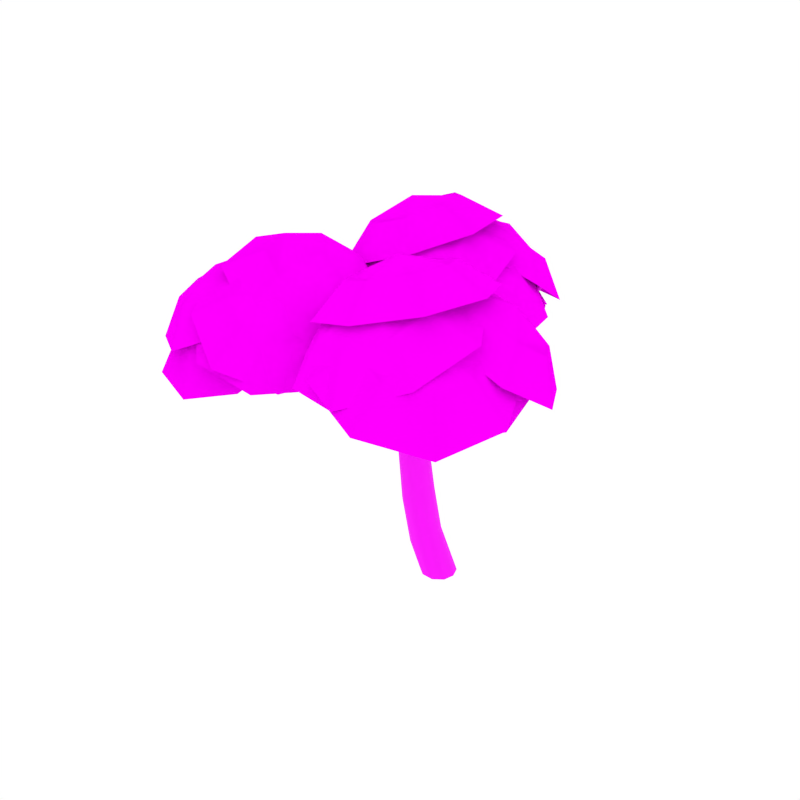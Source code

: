 # Source: Tree_2.blend  (saved by Blender 2.79.0; exported with 4.5.12 LTS)
import bpy
from mathutils import Matrix  # noqa: F401  (used for matrix-valued properties, if any)

bpy.ops.wm.read_factory_settings(use_empty=True)
scene = bpy.context.scene
scene.name = 'Scene'

# ---- collections
col_collection_1 = bpy.data.collections.new('Collection 1'); scene.collection.children.link(col_collection_1)

# ---- images (referenced by path relative to the original .blend; pixels are not part of the script)
import os
ASSET_DIR = os.environ.get("B2B_ASSET_DIR", "")  # directory of the original .blend (textures are referenced by path, not embedded)
HERE = os.path.dirname(os.path.abspath(__file__))  # packed textures are extracted next to this script under _unpacked/

def load_image(name, relpath, width, height, colorspace="sRGB"):
    """Load a texture the original file referenced (path relative to the .blend, or extracted next to this script)."""
    p = next((c for c in (os.path.join(HERE, relpath), os.path.join(ASSET_DIR, relpath)) if relpath and os.path.exists(c)), "")
    if p:
        img = bpy.data.images.load(p, check_existing=True)
        img.name = name
    else:  # same state as the original file: an image datablock whose file is absent (Cycles renders it pink)
        img = bpy.data.images.new(name, width, height)
        img.source = "FILE"
        img.filepath = "//" + (relpath or name)
    img.colorspace_settings.name = colorspace
    return img
img_bark_jpg = load_image('Bark.jpg', 'Bark.jpg', 1024, 1024, 'sRGB')
img_leaf_high_png = load_image('Leaf_High.png', 'Leaf_High.png', 1024, 1024, 'sRGB')

# ---- materials (node trees are filled in below, after node groups)
mat_bark = bpy.data.materials.new('Bark')
mat_bark.alpha_threshold = 0.0
mat_bark.roughness = 0.5
mat_tree_leaves = bpy.data.materials.new('Tree_Leaves')
mat_tree_leaves.alpha_threshold = 0.0
mat_tree_leaves.roughness = 0.5

# ---- node groups
ng_auto_smooth = bpy.data.node_groups.new('Auto Smooth', 'GeometryNodeTree')
_s = ng_auto_smooth.interface.new_socket(name='Geometry', in_out='OUTPUT', socket_type='NodeSocketGeometry')
_s = ng_auto_smooth.interface.new_socket(name='Geometry', in_out='INPUT', socket_type='NodeSocketGeometry')
_s = ng_auto_smooth.interface.new_socket(name='Angle', in_out='INPUT', socket_type='NodeSocketFloat')
_s.subtype = 'ANGLE'
_s.min_value = 0.0
_s.max_value = 3.142
ng_auto_smooth.is_modifier = True
_N = ng_auto_smooth.nodes; _L = ng_auto_smooth.links
n0 = _N.new('NodeGroupOutput'); n0.name = 'Group Output'; n0.location = (480, -100)
n1 = _N.new('NodeGroupInput'); n1.name = 'Group Input'; n1.location = (-420, -300)
n2 = _N.new('NodeGroupInput'); n2.name = 'Group Input.001'; n2.location = (-60, -100)
n3 = _N.new('GeometryNodeSetShadeSmooth'); n3.name = 'Set Shade Smooth'; n3.location = (120, -100)
n3.domain = 'EDGE'
n4 = _N.new('GeometryNodeSetShadeSmooth'); n4.name = 'Set Shade Smooth.001'; n4.location = (300, -100)
n5 = _N.new('GeometryNodeInputMeshEdgeAngle'); n5.name = 'Edge Angle'; n5.location = (-420, -220)
n6 = _N.new('GeometryNodeInputEdgeSmooth'); n6.name = 'Is Edge Smooth'; n6.location = (-60, -160)
n7 = _N.new('GeometryNodeInputShadeSmooth'); n7.name = 'Is Face Smooth'; n7.location = (-240, -340)
n8 = _N.new('FunctionNodeBooleanMath'); n8.name = 'Boolean Math'; n8.location = (-60, -220)
n9 = _N.new('FunctionNodeCompare'); n9.name = 'Compare'; n9.location = (-240, -180)
n9.operation = 'LESS_EQUAL'
_L.new(n5.outputs[0], n9.inputs[0])
_L.new(n4.outputs[0], n0.inputs[0])
_L.new(n1.outputs[1], n9.inputs[1])
_L.new(n9.outputs[0], n8.inputs[0])
_L.new(n7.outputs[0], n8.inputs[1])
_L.new(n2.outputs[0], n3.inputs[0])
_L.new(n6.outputs[0], n3.inputs[1])
_L.new(n3.outputs[0], n4.inputs[0])
_L.new(n8.outputs[0], n3.inputs[2])
n0.is_active_output = True

# ---- material node trees
mat_bark.use_nodes = True; mat_bark.node_tree.nodes.clear()
_N = mat_bark.node_tree.nodes; _L = mat_bark.node_tree.links
n0 = _N.new('ShaderNodeOutputMaterial'); n0.name = 'Material Output'; n0.location = (405, -465)
n1 = _N.new('ShaderNodeBsdfPrincipled'); n1.name = 'Principled BSDF'; n1.location = (115, -465)
n1.width = 150
n1.subsurface_method = 'BURLEY'
n1.inputs[2].default_value = 1.0
n1.inputs[3].default_value = 1.45
n1.inputs[9].default_value = (1.0, 1.0, 1.0)
n2 = _N.new('ShaderNodeTexImage'); n2.name = 'Image Texture.001'; n2.location = (-402, -432)
n2.width = 136
n2.image = img_bark_jpg
_L.new(n1.outputs[0], n0.inputs[0])
_L.new(n2.outputs[0], n1.inputs[0])
n0.is_active_output = True
mat_tree_leaves.use_nodes = True; mat_tree_leaves.node_tree.nodes.clear()
_N = mat_tree_leaves.node_tree.nodes; _L = mat_tree_leaves.node_tree.links
n0 = _N.new('ShaderNodeOutputMaterial'); n0.name = 'Material Output'; n0.location = (324, 300)
n1 = _N.new('ShaderNodeMixShader'); n1.name = 'Mix Shader'; n1.location = (101, 336)
n2 = _N.new('ShaderNodeTexImage'); n2.name = 'Image Texture'; n2.location = (-371, 397)
n2.width = 140
n2.image = img_leaf_high_png
n3 = _N.new('ShaderNodeBsdfTransparent'); n3.name = 'Transparent BSDF'; n3.location = (-90, 145)
n4 = _N.new('ShaderNodeBsdfDiffuse'); n4.name = 'Diffuse BSDF'; n4.location = (-126, 351)
n4.inputs[1].default_value = 1.0
n5 = _N.new('ShaderNodeTexCoord'); n5.name = 'Texture Coordinate'; n5.location = (-629, 262)
_L.new(n2.outputs[0], n4.inputs[0])
_L.new(n1.outputs[0], n0.inputs[0])
_L.new(n2.outputs[1], n1.inputs[0])
_L.new(n3.outputs[0], n1.inputs[1])
_L.new(n4.outputs[0], n1.inputs[2])
_L.new(n5.outputs[2], n2.inputs[0])
n0.is_active_output = True

# ---- world
world_world = bpy.data.worlds.new('World'); scene.world = world_world
world_world.color = (1.0, 1.0, 1.0)
world_world.use_sun_shadow = False
world_world.sun_shadow_jitter_overblur = 0.0
world_world.cycles.sampling_method = 'NONE'
world_world.cycles.sample_map_resolution = 256

# ---- meshes
me_cylinder_017 = bpy.data.meshes.new('Cylinder.017')
me_cylinder_017.from_pydata([(0.2263, -0.04104, -0.00138), (0.2728, 0.1252, 0.001777), (0.0831, -0.1548, 0.002427), (-0.09787, -0.1555, 0.01261), (-0.2345, -0.05331, 0.02171), (-0.288, 0.1054, 0.02682), (-0.2409, 0.2708, 0.02738), (-0.1015, 0.3806, 0.02298), (0.07628, 0.3844, 0.01535), (0.2174, 0.2842, 0.007752), (-0.2567, -0.1021, 2.096), (-0.2241, 0.0302, 2.136), (-0.3647, -0.193, 2.068), (-0.5087, -0.1973, 2.077), (-0.6234, -0.1163, 2.113), (-0.6719, 0.01304, 2.153), (-0.6366, 0.15, 2.183), (-0.5236, 0.2386, 2.192), (-0.3822, 0.2388, 2.186), (-0.2707, 0.1578, 2.169), (-0.5666, -0.1821, 3.273), (-0.5172, -0.128, 3.245), (-0.6294, -0.1944, 3.321), (-0.6806, -0.1588, 3.373), (-0.6994, -0.088, 3.408), (-0.6792, -0.009433, 3.413), (-0.6284, 0.04683, 3.384), (-0.5675, 0.06018, 3.33), (-0.5171, 0.02206, 3.276), (-0.4973, -0.05173, 3.246), (-0.1557, -0.3794, 3.759), (-0.1233, -0.3275, 3.731), (-0.187, -0.4018, 3.816), (-0.2034, -0.3855, 3.881), (-0.1976, -0.336, 3.93), (-0.1731, -0.272, 3.942), (-0.1397, -0.2181, 3.914), (-0.112, -0.1935, 3.854), (-0.09727, -0.2113, 3.786), (-0.1004, -0.2646, 3.741), (0.2968, -0.639, 3.792), (0.3173, -0.5876, 3.769), (0.2903, -0.6717, 3.843), (0.3025, -0.6731, 3.904), (0.3295, -0.6418, 3.95), (0.3595, -0.5895, 3.965), (0.3808, -0.5363, 3.941), (0.3834, -0.5009, 3.889), (0.369, -0.5004, 3.828), (0.3449, -0.5357, 3.782), (0.8595, -0.9637, 3.916), (0.8791, -0.9117, 3.894), (0.8554, -0.9979, 3.966), (0.8707, -1.001, 4.026), (0.9001, -0.9715, 4.072), (0.9311, -0.9198, 4.086), (0.9516, -0.866, 4.063), (0.9517, -0.8291, 4.013), (0.9342, -0.8266, 3.952), (0.9077, -0.8603, 3.906), (1.372, -1.246, 4.129), (1.401, -1.215, 4.114), (1.334, -1.252, 4.155), (1.302, -1.231, 4.182), (1.289, -1.189, 4.2), (1.301, -1.143, 4.201), (1.331, -1.111, 4.185), (1.368, -1.105, 4.156), (1.399, -1.128, 4.128), (1.412, -1.171, 4.113), (1.723, -1.42, 4.4), (1.749, -1.394, 4.388), (1.688, -1.424, 4.418), (1.658, -1.405, 4.435), (1.645, -1.368, 4.446), (1.654, -1.329, 4.445), (1.681, -1.303, 4.433), (1.716, -1.299, 4.412), (1.746, -1.319, 4.394), (1.759, -1.357, 4.386), (0.6051, -0.7628, 4.168), (0.6203, -0.7279, 4.151), (0.6103, -0.7918, 4.198), (0.634, -0.8027, 4.232), (0.6672, -0.7907, 4.256), (0.6975, -0.7608, 4.261), (0.7134, -0.7247, 4.244), (0.7098, -0.6968, 4.211), (0.6854, -0.6869, 4.176), (0.6499, -0.6989, 4.154), (0.421, -0.6315, 4.359), (0.4312, -0.5934, 4.347), (0.4355, -0.6674, 4.375), (0.47, -0.6868, 4.39), (0.5115, -0.6816, 4.399), (0.5437, -0.6538, 4.397), (0.5546, -0.6145, 4.385), (0.5401, -0.5787, 4.366), (0.5043, -0.56, 4.349), (0.4621, -0.5661, 4.344), (0.1956, -0.4543, 4.682), (0.2035, -0.4213, 4.674), (0.209, -0.486, 4.692), (0.2396, -0.5038, 4.699), (0.2756, -0.5003, 4.702), (0.303, -0.477, 4.698), (0.3114, -0.4429, 4.69), (0.2976, -0.4111, 4.678), (0.2658, -0.3938, 4.67), (0.2295, -0.3982, 4.669), (0.9256, -0.9762, 3.972), (0.9452, -0.9441, 3.955), (0.9208, -0.9986, 4.008), (0.9321, -1.001, 4.049), (0.9556, -0.9828, 4.08), (0.9827, -0.9506, 4.088), (1.003, -0.9173, 4.07), (1.01, -0.8963, 4.033), (0.9986, -0.8949, 3.991), (0.9722, -0.9131, 3.962), (-1.475, 2.01, 4.825), (-1.485, 1.971, 4.82), (-1.469, 1.934, 4.82), (-1.435, 1.913, 4.823), (-1.395, 1.917, 4.825), (-1.365, 1.944, 4.828), (-1.357, 1.983, 4.829), (-1.374, 2.019, 4.83), (-1.446, 2.035, 4.828), (-1.408, 2.039, 4.83), (-1.4, 1.799, 4.402), (-1.411, 1.753, 4.403), (-1.393, 1.709, 4.411), (-1.352, 1.686, 4.42), (-1.306, 1.691, 4.426), (-1.271, 1.723, 4.426), (-1.261, 1.769, 4.422), (-1.281, 1.811, 4.415), (-1.366, 1.829, 4.404), (-1.321, 1.834, 4.409), (-1.201, 1.282, 3.831), (-1.227, 1.25, 3.878), (-1.221, 1.238, 3.94), (-1.185, 1.249, 3.99), (-1.132, 1.274, 4.009), (-1.082, 1.306, 3.99), (-1.056, 1.332, 3.941), (-1.063, 1.345, 3.88), (-1.153, 1.314, 3.815), (-1.101, 1.338, 3.833), (-1.078, 0.8865, 3.604), (-1.119, 0.8722, 3.65), (-1.13, 0.8811, 3.712), (-1.107, 0.9081, 3.764), (-1.059, 0.9386, 3.787), (-1.003, 0.9631, 3.773), (-0.9633, 0.9725, 3.726), (-0.9542, 0.9642, 3.666), (-1.026, 0.9121, 3.592), (-0.9787, 0.9416, 3.615), (-0.8785, 0.405, 3.563), (-0.9125, 0.3638, 3.609), (-0.9111, 0.3407, 3.676), (-0.8742, 0.3443, 3.736), (-0.8154, 0.3682, 3.765), (-0.7579, 0.4054, 3.752), (-0.7241, 0.442, 3.704), (-0.7277, 0.4648, 3.638), (-0.823, 0.4423, 3.553), (-0.7662, 0.4652, 3.581), (-0.707, 0.0221, 3.197), (-0.7326, -0.06071, 3.219), (-0.7025, -0.1388, 3.253), (-0.6078, -0.1985, 3.279), (-0.5271, -0.1816, 3.31), (-0.459, -0.1255, 3.306), (-0.4301, -0.05127, 3.267), (-0.4827, 0.0407, 3.225), (-0.6396, 0.0746, 3.19), (-0.5552, 0.08209, 3.201), (-0.4698, -0.02899, 3.272), (-0.5198, 0.02127, 3.247), (-0.4609, -0.09933, 3.301), (-0.4986, -0.1629, 3.325), (-0.5695, -0.1941, 3.335), (-0.6456, -0.1811, 3.325), (-0.6978, -0.1295, 3.299), (-0.7062, -0.05929, 3.264), (-0.6655, 0.004324, 3.239), (-0.5932, 0.03497, 3.235), (-0.4199, 0.2854, 3.608), (-0.4661, 0.3097, 3.58), (-0.4012, 0.2614, 3.661), (-0.4179, 0.2486, 3.719), (-0.4644, 0.2527, 3.759), (-0.5229, 0.2711, 3.766), (-0.5709, 0.2962, 3.737), (-0.5912, 0.3168, 3.681), (-0.5729, 0.3281, 3.622), (-0.5233, 0.3266, 3.584), (-0.2182, 0.7013, 3.63), (-0.2636, 0.7154, 3.607), (-0.1916, 0.6996, 3.677), (-0.1941, 0.7129, 3.73), (-0.2256, 0.7368, 3.769), (-0.2741, 0.7608, 3.777), (-0.3211, 0.7755, 3.753), (-0.3499, 0.7735, 3.706), (-0.3464, 0.7582, 3.652), (-0.3116, 0.7372, 3.614), (0.03003, 1.222, 3.73), (-0.01583, 1.235, 3.707), (0.05787, 1.223, 3.776), (0.05688, 1.239, 3.829), (0.02669, 1.265, 3.867), (-0.02139, 1.29, 3.875), (-0.06889, 1.304, 3.852), (-0.09889, 1.299, 3.805), (-0.09697, 1.281, 3.752), (-0.06343, 1.258, 3.715), (0.2472, 1.752, 3.921), (0.2191, 1.775, 3.904), (0.2536, 1.719, 3.945), (0.235, 1.691, 3.969), (0.1981, 1.678, 3.984), (0.1572, 1.686, 3.982), (0.128, 1.71, 3.965), (0.1214, 1.741, 3.938), (0.1414, 1.769, 3.913), (0.1795, 1.782, 3.901), (0.3671, 2.083, 4.153), (0.3438, 2.104, 4.14), (0.372, 2.053, 4.17), (0.3555, 2.026, 4.186), (0.3237, 2.013, 4.194), (0.289, 2.018, 4.191), (0.2646, 2.04, 4.178), (0.2599, 2.07, 4.158), (0.2776, 2.097, 4.141), (0.3102, 2.11, 4.136), (-0.109, 1.15, 4.095), (-0.1392, 1.16, 4.077), (-0.08621, 1.159, 4.123), (-0.08044, 1.183, 4.152), (-0.09461, 1.213, 4.17), (-0.1228, 1.238, 4.169), (-0.154, 1.249, 4.151), (-0.1758, 1.242, 4.12), (-0.1805, 1.217, 4.09), (-0.1664, 1.185, 4.075), (-0.2308, 0.9951, 4.268), (-0.2639, 1.001, 4.253), (-0.2012, 1.011, 4.283), (-0.187, 1.044, 4.295), (-0.1944, 1.081, 4.3), (-0.2202, 1.107, 4.293), (-0.2544, 1.114, 4.279), (-0.2836, 1.098, 4.26), (-0.297, 1.064, 4.247), (-0.2892, 1.026, 4.246), (-0.4014, 0.811, 4.557), (-0.4301, 0.8154, 4.546), (-0.3749, 0.8253, 4.566), (-0.3613, 0.8538, 4.571), (-0.3664, 0.8855, 4.571), (-0.388, 0.908, 4.564), (-0.4177, 0.9128, 4.553), (-0.4441, 0.898, 4.541), (-0.4571, 0.8684, 4.535), (-0.4514, 0.8367, 4.538), (0.07855, 1.43, 3.914), (0.05067, 1.444, 3.895), (0.09567, 1.429, 3.947), (0.09428, 1.443, 3.982), (0.07432, 1.465, 4.006), (0.04395, 1.487, 4.009), (0.01506, 1.502, 3.989), (-0.0008056, 1.504, 3.954), (0.0019, 1.491, 3.918), (0.02156, 1.466, 3.896), (-0.4329, 0.2164, 0.4987), (-0.322, 0.3206, 0.5663), (-0.2699, -0.1902, 0.5167), (-0.3973, -0.09406, 0.4708), (0.004314, 0.07682, 0.7072), (-0.01585, -0.07993, 0.6678), (-0.1754, 0.3226, 0.6432), (-0.4588, 0.05737, 0.4639), (-0.119, -0.1874, 0.5925), (-0.05466, 0.2274, 0.6979), (-0.5722, 0.1908, 1.235), (-0.4019, -0.2066, 1.196), (-0.112, 0.05407, 1.345), (-0.4538, 0.2924, 1.283), (-0.5362, -0.1132, 1.184), (-0.1346, -0.09824, 1.301), (-0.2992, 0.2935, 1.329), (-0.6006, 0.03475, 1.199), (-0.2433, -0.2028, 1.24), (-0.173, 0.2007, 1.355), (-0.7205, -0.01278, 3.223), (-0.6983, -0.07996, 3.179), (-0.6985, 0.03869, 3.286), (-0.64, 0.05247, 3.348), (-0.5674, 0.02181, 3.383), (-0.5082, -0.04051, 3.377), (-0.4847, -0.11, 3.332), (-0.5044, -0.159, 3.263), (-0.5647, -0.1703, 3.199), (-0.6408, -0.14, 3.17), (-1.064, -0.3172, 3.59), (-1.041, -0.3627, 3.559), (-1.065, -0.2895, 3.644), (-1.043, -0.2921, 3.702), (-1.008, -0.3251, 3.74), (-0.9721, -0.3749, 3.745), (-0.9485, -0.4221, 3.713), (-0.9446, -0.4478, 3.656), (-0.9663, -0.443, 3.597), (-1.005, -0.4104, 3.561), (-1.473, -0.5329, 3.603), (-1.445, -0.5699, 3.577), (-1.493, -0.5181, 3.651), (-1.499, -0.533, 3.703), (-1.488, -0.5728, 3.739), (-1.463, -0.6213, 3.745), (-1.434, -0.6598, 3.719), (-1.41, -0.6728, 3.671), (-1.404, -0.6557, 3.618), (-1.42, -0.6163, 3.582), (-1.982, -0.8091, 3.691), (-1.953, -0.8459, 3.666), (-2.004, -0.7953, 3.738), (-2.013, -0.8115, 3.789), (-2.004, -0.8523, 3.825), (-1.98, -0.9013, 3.831), (-1.95, -0.9395, 3.806), (-1.924, -0.9516, 3.758), (-1.915, -0.9332, 3.706), (-1.928, -0.8927, 3.671), (-2.553, -1.159, 3.894), (-2.545, -1.194, 3.876), (-2.539, -1.13, 3.92), (-2.508, -1.12, 3.945), (-2.47, -1.132, 3.958), (-2.442, -1.162, 3.955), (-2.433, -1.198, 3.936), (-2.446, -1.226, 3.908), (-2.479, -1.235, 3.882), (-2.517, -1.223, 3.871), (-2.846, -1.366, 4.118), (-2.84, -1.396, 4.103), (-2.832, -1.34, 4.136), (-2.802, -1.329, 4.152), (-2.769, -1.337, 4.16), (-2.744, -1.362, 4.155), (-2.738, -1.394, 4.14), (-2.752, -1.419, 4.119), (-2.782, -1.429, 4.103), (-2.816, -1.42, 4.098), (-1.705, -0.743, 3.917), (-1.687, -0.769, 3.899), (-1.729, -0.7364, 3.946), (-1.748, -0.7524, 3.974), (-1.754, -0.7853, 3.992), (-1.746, -0.8224, 3.992), (-1.727, -0.8495, 3.973), (-1.706, -0.8565, 3.942), (-1.687, -0.8393, 3.913), (-1.68, -0.805, 3.897), (-1.516, -0.6894, 4.09), (-1.492, -0.7138, 4.076), (-1.549, -0.6849, 4.106), (-1.58, -0.7029, 4.118), (-1.596, -0.7371, 4.122), (-1.59, -0.7739, 4.116), (-1.567, -0.7992, 4.101), (-1.533, -0.8034, 4.083), (-1.503, -0.7839, 4.07), (-1.487, -0.7492, 4.068), (-1.269, -0.6413, 4.379), (-1.249, -0.6618, 4.368), (-1.299, -0.6372, 4.388), (-1.327, -0.6522, 4.394), (-1.342, -0.6808, 4.393), (-1.337, -0.7118, 4.386), (-1.316, -0.7332, 4.375), (-1.286, -0.7367, 4.363), (-1.258, -0.7205, 4.357), (-1.244, -0.6916, 4.361), (-2.022, -0.8583, 3.736), (-2.008, -0.8861, 3.717), (-2.035, -0.8479, 3.769), (-2.042, -0.8594, 3.805), (-2.039, -0.8889, 3.829), (-2.028, -0.9251, 3.831), (-2.013, -0.954, 3.811), (-2.002, -0.9653, 3.777), (-1.996, -0.9528, 3.74), (-1.997, -0.9214, 3.718), (-0.3642, -0.1738, 3.089), (-0.3301, -0.0664, 3.083), (-0.4559, -0.2421, 3.088), (-0.5695, -0.2421, 3.085), (-0.6604, -0.1754, 3.081), (-0.696, -0.06839, 3.074), (-0.6634, 0.0404, 3.067), (-0.5722, 0.1102, 3.059), (-0.4556, 0.1104, 3.062), (-0.3635, 0.04103, 3.075), (-2.894, -1.291, 4.312), (-2.879, -2.185, 3.845), (-1.896, -1.347, 4.451), (-1.882, -2.242, 3.984), (-2.397, -1.151, 4.469), (-2.378, -2.381, 3.827), (-3.074, -1.727, 4.052), (-1.702, -1.805, 4.243), (-2.416, -1.853, 4.313), (-3.181, -0.7673, 4.054), (-3.157, -2.28, 3.265), (-1.493, -0.8628, 4.288), (-1.469, -2.376, 3.5), (-2.342, -0.5316, 4.319), (-2.308, -2.611, 3.234), (-3.485, -1.506, 3.615), (-1.165, -1.637, 3.938), (-2.776, 0.4127, 4.14), (-2.835, -0.6475, 4.488), (-1.668, 0.398, 4.282), (-1.727, -0.6621, 4.63), (-2.211, 0.604, 4.146), (-2.292, -0.8535, 4.625), (-3.013, -0.1147, 4.288), (-1.49, -0.1348, 4.483), (-2.276, -0.05886, 4.582), (-3.084, 0.636, 3.529), (-3.183, -1.157, 4.118), (-1.21, 0.6112, 3.769), (-1.309, -1.182, 4.358), (-2.129, 0.9595, 3.539), (-2.265, -1.505, 4.348), (-3.485, -0.2559, 3.778), (-0.9085, -0.2898, 4.108), (-1.802, -0.3518, 5.111), (-1.863, -1.377, 5.125), (-0.8642, -0.4131, 4.696), (-0.9247, -1.438, 4.711), (-1.322, -0.1903, 4.901), (-1.405, -1.6, 4.921), (-2.008, -0.8529, 5.196), (-0.7188, -0.9372, 4.626), (-1.286, -0.8971, 5.086), (-2.279, 0.02831, 4.854), (-2.382, -1.706, 4.879), (-0.6933, -0.07542, 4.153), (-0.7957, -1.809, 4.178), (-1.467, 0.3013, 4.499), (-1.608, -2.082, 4.533), (-2.628, -0.8192, 4.998), (-0.4474, -0.9618, 4.034), (-2.614, -0.7719, 4.802), (-3.334, -1.342, 4.355), (-1.985, -1.577, 4.815), (-2.705, -2.146, 4.368), (-2.164, -1.068, 4.892), (-3.154, -1.851, 4.278), (-3.091, -0.906, 4.576), (-2.227, -2.012, 4.594), (-2.727, -1.509, 4.757), (-2.431, -0.1853, 4.566), (-3.649, -1.149, 3.81), (-1.368, -1.546, 4.589), (-2.586, -2.51, 3.833), (-1.671, -0.6853, 4.719), (-3.345, -2.01, 3.68), (-3.239, -0.412, 4.184), (-1.778, -2.283, 4.215), (-1.541, 0.4828, 4.258), (-2.217, -0.2048, 4.823), (-0.7629, -0.3176, 4.215), (-1.439, -1.005, 4.78), (-1.026, 0.2114, 4.13), (-1.955, -0.7339, 4.907), (-2.025, 0.289, 4.548), (-0.955, -0.8114, 4.489), (-1.41, -0.1926, 4.699), (-1.758, 0.8427, 3.673), (-2.901, -0.3202, 4.628), (-0.4414, -0.5109, 3.6), (-1.584, -1.674, 4.555), (-0.8855, 0.3838, 3.458), (-2.457, -1.215, 4.771), (-2.576, 0.5149, 4.164), (-0.7662, -1.346, 4.064), (-1.309, -0.8679, 4.78), (-2.024, -1.596, 4.902), (-0.7159, -1.536, 4.273), (-1.431, -2.263, 4.395), (-0.8788, -1.065, 4.504), (-1.861, -2.066, 4.671), (-1.778, -1.107, 4.936), (-0.962, -2.024, 4.239), (-1.288, -1.618, 4.753), (-1.452, -0.2671, 4.541), (-2.66, -1.498, 4.747), (-0.4479, -1.396, 3.684), (-1.656, -2.627, 3.89), (-0.7234, -0.6011, 4.074), (-2.385, -2.293, 4.357), (-2.244, -0.6708, 4.805), (-0.8641, -2.223, 3.626), (-2.011, -0.5036, 4.31), (-1.833, -1.273, 4.296), (-1.23, -0.2862, 4.115), (-1.052, -1.056, 4.101), (-1.654, -0.2506, 4.215), (-1.41, -1.309, 4.196), (-2.069, -0.9292, 4.34), (-0.9949, -0.6303, 4.071), (-1.517, -0.7889, 4.372), (-2.377, -0.2922, 4.009), (-2.076, -1.594, 3.985), (-1.056, 0.0755, 3.678), (-0.755, -1.226, 3.654), (-1.772, 0.1356, 3.848), (-1.359, -1.654, 3.815), (-2.474, -1.012, 4.059), (-0.6579, -0.5066, 3.604), (-1.179, -0.9231, 4.628), (-2.09, -1.381, 4.751), (-0.799, -1.788, 4.224), (-1.71, -2.246, 4.347), (-0.8182, -1.27, 4.403), (-2.071, -1.899, 4.572), (-1.706, -0.99, 4.765), (-1.183, -2.179, 4.209), (-1.392, -1.643, 4.662), (-1.114, -0.3347, 4.331), (-2.655, -1.109, 4.539), (-0.472, -1.797, 3.648), (-2.013, -2.571, 3.856), (-0.5045, -0.9207, 3.951), (-2.623, -1.985, 4.237), (-2.005, -0.4478, 4.563), (-1.122, -2.458, 3.624), (-2.08, 1.065, 4.388), (0.4399, 0.4466, 4.509), (-0.554, 1.934, 4.925), (-1.087, -0.4227, 3.972), (-1.543, 1.838, 4.751), (-1.931, 0.1234, 4.058), (0.2901, 1.388, 4.839), (-0.09732, -0.3264, 4.145), (-0.9081, 0.5206, 5.078), (-1.626, 0.7758, 4.849), (-0.1359, 0.4102, 4.92), (-0.7236, 1.29, 5.166), (-1.038, -0.1038, 4.602), (-1.309, 1.233, 5.064), (-1.538, 0.2191, 4.653), (-0.2245, 0.9669, 5.116), (-0.4536, -0.04685, 4.705), (-1.709, 2.4, 4.326), (0.516, 1.573, 4.355), (-0.249, 2.899, 3.666), (-0.9445, 1.074, 5.016), (-1.153, 2.951, 3.839), (-1.659, 1.624, 4.821), (0.4656, 2.35, 3.86), (-0.04028, 1.022, 4.842), (-0.4798, 2.319, 4.85), (-1.174, 2.461, 4.685), (0.1422, 1.972, 4.702), (-0.3102, 2.756, 4.294), (-0.7214, 1.677, 5.093), (-0.8449, 2.787, 4.397), (-1.144, 2.002, 4.978), (0.1124, 2.431, 4.409), (-0.1867, 1.646, 4.99), (-2.15, 0.5718, 4.435), (-0.1939, 1.723, 5.177), (-1.739, 2.191, 4.681), (-0.6051, 0.104, 4.931), (-2.296, 1.488, 4.445), (-1.471, -0.0303, 4.627), (-0.8728, 2.325, 4.985), (-0.04817, 0.8072, 5.166), (-1.373, 1.109, 5.395), (-1.889, 0.7804, 4.994), (-0.7324, 1.461, 5.433), (-1.646, 1.738, 5.14), (-0.9756, 0.5038, 5.287), (-1.975, 1.322, 5.0), (-1.488, 0.4243, 5.108), (-1.134, 1.817, 5.319), (-0.6463, 0.9196, 5.427), (-1.402, 0.2549, 4.536), (0.7955, 1.508, 3.946), (-0.8823, 2.016, 4.495), (0.2753, -0.2535, 3.988), (-1.524, 1.251, 4.64), (-0.6818, -0.3998, 4.271), (0.0749, 2.162, 4.211), (0.9169, 0.5116, 3.842), (-0.105, 0.8379, 4.888), (-0.816, 0.4808, 4.863), (0.4837, 1.222, 4.515), (-0.5084, 1.522, 4.839), (0.1761, 0.1802, 4.539), (-0.8878, 1.07, 4.925), (-0.3899, 0.0937, 4.707), (0.0576, 1.609, 4.671), (0.5555, 0.6326, 4.453), (-1.898, 1.497, 4.189), (0.1328, 2.537, 3.644), (-1.46, 2.803, 3.265), (-0.3056, 1.231, 4.568), (-2.041, 2.211, 3.641), (-1.202, 1.067, 4.589), (-0.5638, 2.967, 3.244), (0.2758, 1.823, 4.192), (-0.938, 2.381, 4.406), (-1.522, 1.962, 4.416), (-0.3205, 2.577, 4.094), (-1.262, 2.734, 3.87), (-0.5797, 1.804, 4.64), (-1.606, 2.384, 4.092), (-1.11, 1.708, 4.652), (-0.7324, 2.831, 3.858), (-0.2359, 2.155, 4.418), (-2.653, -0.788, 3.831), (-2.381, -1.53, 3.808), (-1.889, -0.4769, 3.955), (-1.617, -1.218, 3.932), (-2.322, -0.4935, 3.898), (-1.948, -1.513, 3.865), (-2.66, -1.217, 3.796), (-1.61, -0.7894, 3.967), (-2.178, -1.034, 4.04), (-2.914, -0.57, 3.44), (-2.454, -1.824, 3.4), (-1.623, -0.04395, 3.649), (-1.163, -1.298, 3.609), (-2.355, -0.07202, 3.552), (-1.722, -1.796, 3.497), (-2.926, -1.296, 3.38), (-1.151, -0.5724, 3.669), (-3.16, -0.8318, 4.046), (-2.915, -1.548, 4.022), (-2.416, -0.5462, 4.112), (-2.171, -1.262, 4.088), (-2.834, -0.5548, 4.084), (-2.497, -1.539, 4.051), (-3.176, -1.243, 4.022), (-2.154, -0.8508, 4.113), (-2.697, -1.073, 4.222), (-3.43, -0.6256, 3.683), (-3.015, -1.837, 3.643), (-2.172, -0.1426, 3.795), (-1.757, -1.354, 3.755), (-2.879, -0.1572, 3.746), (-2.308, -1.822, 3.691), (-3.458, -1.322, 3.642), (-1.729, -0.6576, 3.796), (-1.346, 1.05, 5.093), (-1.118, 2.051, 5.057), (-2.217, 1.23, 4.578), (-1.989, 2.231, 4.542), (-1.824, 0.9526, 4.842), (-1.511, 2.329, 4.793), (-1.069, 1.517, 5.171), (-2.266, 1.764, 4.464), (-1.76, 1.668, 4.984), (-0.9162, 0.5815, 4.91), (-0.5306, 2.274, 4.849), (-2.388, 0.8856, 4.04), (-2.003, 2.578, 3.979), (-1.725, 0.4164, 4.486), (-1.195, 2.743, 4.403), (-0.4475, 1.371, 5.043), (-2.472, 1.789, 3.846), (-0.5718, 1.035, 4.597), (-1.128, 1.59, 4.515), (-1.127, 0.4189, 4.51), (-1.684, 0.9738, 4.427), (-0.7451, 0.6231, 4.569), (-1.51, 1.386, 4.456), (-0.7462, 1.428, 4.572), (-1.509, 0.5809, 4.452), (-1.14, 1.029, 4.677), (-0.1589, 1.0, 4.285), (-1.1, 1.939, 4.146), (-1.098, -0.04178, 4.137), (-2.039, 0.8966, 3.998), (-0.4519, 0.3034, 4.237), (-1.746, 1.593, 4.046), (-0.4537, 1.665, 4.243), (-1.744, 0.2322, 4.039), (-1.491, 1.006, 4.95), (-0.9536, 1.882, 4.925), (-2.28, 1.478, 4.493), (-1.743, 2.353, 4.468), (-1.986, 1.078, 4.726), (-1.248, 2.281, 4.692), (-1.074, 1.356, 5.023), (-2.16, 2.004, 4.395), (-1.688, 1.728, 4.881), (-1.244, 0.4326, 4.73), (-0.3362, 1.913, 4.688), (-2.58, 1.23, 3.957), (-1.672, 2.71, 3.915), (-2.082, 0.5541, 4.351), (-0.8338, 2.589, 4.294), (-0.5402, 1.023, 4.854), (-2.376, 2.12, 3.791), (-0.19, 1.534, 4.025), (-0.8122, 2.015, 3.946), (-0.6717, 0.8963, 4.262), (-1.294, 1.377, 4.183), (-0.3143, 1.125, 4.158), (-1.17, 1.786, 4.05), (-0.4108, 1.894, 3.941), (-1.073, 1.017, 4.267), (-0.717, 1.528, 4.253), (0.1353, 1.427, 3.635), (-0.9169, 2.24, 3.502), (-0.6794, 0.3476, 4.036), (-1.732, 1.161, 3.903), (-0.07487, 0.7348, 3.861), (-1.521, 1.853, 3.678), (-0.2381, 2.036, 3.494), (-1.358, 0.552, 4.045), (0.2239, 1.865, 4.18), (-0.3621, 2.339, 4.101), (-0.2558, 1.251, 4.354), (-0.8418, 1.724, 4.276), (0.09388, 1.469, 4.282), (-0.7117, 2.12, 4.174), (0.02077, 2.217, 4.107), (-0.6386, 1.372, 4.348), (-0.2906, 1.856, 4.375), (0.551, 1.776, 3.816), (-0.44, 2.577, 3.683), (-0.2602, 0.7365, 4.112), (-1.251, 1.537, 3.978), (0.3311, 1.106, 3.989), (-1.031, 2.207, 3.806), (0.2075, 2.371, 3.694), (-0.9077, 0.9418, 4.1), (-0.5768, -0.7389, 4.457), (1.468, -2.341, 4.455), (1.196, -0.583, 4.913), (-0.3044, -2.497, 3.999), (0.2476, -0.2612, 4.789), (-0.8437, -1.653, 4.124), (1.735, -1.427, 4.788), (0.6437, -2.819, 4.123), (0.2989, -1.728, 5.091), (-0.2605, -1.196, 4.896), (0.9486, -2.144, 4.895), (0.7876, -1.104, 5.166), (-0.0995, -2.236, 4.625), (0.2269, -0.9139, 5.092), (-0.4184, -1.737, 4.699), (1.106, -1.603, 5.092), (0.4612, -2.426, 4.699), (0.3076, 0.3263, 4.37), (1.994, -1.343, 4.292), (1.811, 0.1906, 3.634), (0.4907, -1.208, 5.027), (1.018, 0.6073, 3.852), (0.05727, -0.4098, 4.865), (2.244, -0.6071, 3.796), (1.284, -1.624, 4.809), (1.418, -0.2615, 4.832), (0.8373, 0.156, 4.701), (1.834, -0.8312, 4.655), (1.726, 0.07581, 4.266), (0.9456, -0.7509, 5.09), (1.257, 0.3222, 4.395), (0.6893, -0.2792, 4.994), (1.982, -0.3959, 4.362), (1.415, -0.9973, 4.961), (-0.8409, -1.16, 4.51), (1.449, -0.9275, 5.147), (0.2116, 0.1422, 4.726), (0.3961, -2.23, 4.93), (-0.596, -0.2658, 4.522), (-0.4618, -1.991, 4.671), (1.069, -0.09645, 4.986), (1.204, -1.822, 5.134), (0.1334, -1.006, 5.427), (-0.4911, -1.086, 5.054), (0.8628, -0.9486, 5.431), (0.1313, -0.3161, 5.182), (0.2404, -1.719, 5.303), (-0.3462, -0.5574, 5.062), (-0.2669, -1.578, 5.149), (0.6386, -0.4572, 5.336), (0.7179, -1.478, 5.424), (-0.2862, -1.758, 4.575), (2.202, -1.511, 3.87), (0.9103, -0.3666, 4.499), (1.005, -2.903, 3.947), (0.01837, -0.8021, 4.68), (0.08753, -2.647, 4.278), (1.828, -0.6225, 4.167), (1.897, -2.468, 3.765), (1.151, -1.766, 4.859), (0.3561, -1.799, 4.872), (1.827, -1.653, 4.455), (1.064, -0.9758, 4.827), (1.12, -2.476, 4.5), (0.5362, -1.233, 4.934), (0.5771, -2.324, 4.696), (1.606, -1.127, 4.63), (1.647, -2.218, 4.393), (0.9091, -2.319, 4.141), (1.28, -0.1299, 4.338), (0.1053, -1.102, 4.739), (2.083, -1.347, 3.74), (0.2402, -1.932, 4.531), (1.679, -2.11, 3.805), (0.5097, -0.3392, 4.675), (1.949, -0.5173, 3.948), (1.345, -1.314, 4.757), (1.158, -1.934, 4.54), (1.377, -0.6389, 4.656), (0.6828, -1.214, 4.893), (1.852, -1.359, 4.303), (0.7625, -1.704, 4.77), (1.613, -1.81, 4.341), (0.9219, -0.7627, 4.855), (1.773, -0.868, 4.426), (-0.2582, -2.092, 4.196), (0.303, -0.1359, 4.285), (-0.8258, -0.8482, 3.743), (0.8706, -1.38, 4.738), (-0.7987, -1.632, 3.846), (0.4353, -2.019, 4.57), (-0.3904, -0.2091, 3.911), (0.8436, -0.596, 4.635), (-0.2331, -1.062, 4.704), (-0.3204, -1.657, 4.535), (0.0115, -0.4996, 4.588), (-0.656, -0.9208, 4.267), (0.3471, -1.235, 4.856), (-0.64, -1.384, 4.328), (0.08971, -1.613, 4.756), (-0.3986, -0.5429, 4.367), (0.3311, -0.7716, 4.795), (1.337, -2.347, 4.145), (0.2793, -0.7921, 4.959), (-0.05302, -2.12, 4.484), (1.67, -1.019, 4.62), (0.5667, -2.535, 4.206), (1.82, -1.734, 4.305), (-0.2031, -1.405, 4.798), (1.05, -0.6034, 4.897), (0.8956, -1.766, 5.042), (1.182, -2.165, 4.65), (0.5559, -1.246, 5.131), (0.3594, -2.031, 4.851), (1.378, -1.38, 4.931), (0.7258, -2.277, 4.686), (1.467, -1.803, 4.745), (0.2707, -1.608, 5.037), (1.012, -1.135, 5.095), (1.566, -1.691, 4.25), (0.312, 0.1271, 3.947), (0.02684, -1.367, 4.359), (1.851, -0.1966, 3.838), (0.7315, -1.869, 4.399), (2.058, -1.017, 4.019), (-0.1806, -0.5466, 4.178), (1.146, 0.3051, 3.799), (1.008, -0.6407, 4.659), (1.358, -1.222, 4.576), (0.6162, -0.1467, 4.397), (0.4476, -1.03, 4.64), (1.526, -0.338, 4.332), (0.8642, -1.327, 4.664), (1.649, -0.8234, 4.44), (0.3249, -0.545, 4.533), (1.11, -0.04136, 4.309)], [], [(293, 290, 16, 17), (294, 291, 13, 14), (295, 292, 11, 10), (296, 293, 17, 18), (297, 294, 14, 15), (298, 295, 10, 12), (299, 296, 18, 19), (290, 297, 15, 16), (291, 298, 12, 13), (292, 299, 19, 11), (402, 403, 13, 12), (408, 409, 19, 18), (405, 406, 16, 15), (409, 401, 11, 19), (406, 407, 17, 16), (403, 404, 14, 13), (407, 408, 18, 17), (404, 405, 15, 14), (404, 403, 173, 172), (403, 402, 174, 173), (402, 400, 175, 174), (400, 401, 176, 175), (401, 409, 177, 176), (400, 402, 12, 10), (24, 23, 33, 34), (20, 21, 31, 30), (28, 27, 37, 38), (25, 24, 34, 35), (22, 20, 30, 32), (29, 28, 38, 39), (26, 25, 35, 36), (23, 22, 32, 33), (21, 29, 39, 31), (27, 26, 36, 37), (30, 31, 41, 40), (38, 37, 47, 48), (35, 34, 44, 45), (32, 30, 40, 42), (39, 38, 48, 49), (36, 35, 45, 46), (33, 32, 42, 43), (31, 39, 49, 41), (37, 36, 46, 47), (34, 33, 43, 44), (48, 47, 57, 58), (45, 44, 54, 55), (42, 40, 50, 52), (49, 48, 58, 59), (46, 45, 55, 56), (43, 42, 52, 53), (41, 49, 59, 51), (47, 46, 56, 57), (44, 43, 53, 54), (40, 41, 51, 50), (55, 54, 64, 65), (52, 50, 60, 62), (59, 58, 68, 69), (56, 55, 65, 66), (53, 52, 62, 63), (51, 59, 69, 61), (57, 56, 66, 67), (54, 53, 63, 64), (50, 51, 61, 60), (58, 57, 67, 68), (62, 60, 70, 72), (69, 68, 78, 79), (66, 65, 75, 76), (63, 62, 72, 73), (61, 69, 79, 71), (67, 66, 76, 77), (64, 63, 73, 74), (60, 61, 71, 70), (68, 67, 77, 78), (65, 64, 74, 75), (85, 95, 94, 84), (82, 92, 90, 80), (89, 99, 98, 88), (86, 96, 95, 85), (83, 93, 92, 82), (81, 91, 99, 89), (87, 97, 96, 86), (84, 94, 93, 83), (80, 90, 91, 81), (88, 98, 97, 87), (92, 102, 100, 90), (99, 109, 108, 98), (96, 106, 105, 95), (93, 103, 102, 92), (91, 101, 109, 99), (97, 107, 106, 96), (94, 104, 103, 93), (90, 100, 101, 91), (98, 108, 107, 97), (95, 105, 104, 94), (83, 82, 112, 113), (81, 89, 119, 111), (87, 86, 116, 117), (84, 83, 113, 114), (80, 81, 111, 110), (88, 87, 117, 118), (85, 84, 114, 115), (82, 80, 110, 112), (89, 88, 118, 119), (86, 85, 115, 116), (101, 100, 102, 103, 104, 105, 106, 107, 108, 109), (304, 303, 313, 314), (135, 136, 126, 125), (133, 134, 124, 123), (132, 133, 123, 122), (131, 132, 122, 121), (134, 135, 125, 124), (138, 130, 120, 128), (139, 138, 128, 129), (136, 137, 127, 126), (137, 139, 129, 127), (140, 141, 131, 130), (148, 140, 130, 138), (149, 148, 138, 139), (141, 142, 132, 131), (146, 147, 137, 136), (145, 146, 136, 135), (130, 131, 121, 120), (143, 144, 134, 133), (142, 143, 133, 132), (165, 166, 156, 155), (152, 153, 143, 142), (161, 162, 152, 151), (168, 160, 150, 158), (150, 151, 141, 140), (156, 157, 147, 146), (163, 164, 154, 153), (154, 155, 145, 144), (159, 158, 148, 149), (167, 169, 159, 157), (172, 173, 163, 162), (179, 178, 168, 169), (177, 179, 169, 167), (176, 177, 167, 166), (178, 170, 160, 168), (174, 175, 165, 164), (173, 174, 164, 163), (169, 168, 158, 159), (171, 172, 162, 161), (170, 171, 161, 160), (153, 154, 144, 143), (158, 150, 140, 148), (166, 167, 157, 156), (157, 159, 149, 147), (144, 145, 135, 134), (160, 161, 151, 150), (151, 152, 142, 141), (155, 156, 146, 145), (164, 165, 155, 154), (162, 163, 153, 152), (175, 176, 166, 165), (184, 183, 193, 194), (180, 181, 191, 190), (188, 187, 197, 198), (185, 184, 194, 195), (182, 180, 190, 192), (189, 188, 198, 199), (186, 185, 195, 196), (183, 182, 192, 193), (181, 189, 199, 191), (187, 186, 196, 197), (190, 191, 201, 200), (198, 197, 207, 208), (195, 194, 204, 205), (192, 190, 200, 202), (199, 198, 208, 209), (196, 195, 205, 206), (193, 192, 202, 203), (191, 199, 209, 201), (197, 196, 206, 207), (194, 193, 203, 204), (208, 207, 217, 218), (205, 204, 214, 215), (202, 200, 210, 212), (209, 208, 218, 219), (206, 205, 215, 216), (203, 202, 212, 213), (201, 209, 219, 211), (207, 206, 216, 217), (204, 203, 213, 214), (200, 201, 211, 210), (215, 214, 224, 225), (212, 210, 220, 222), (219, 218, 228, 229), (216, 215, 225, 226), (213, 212, 222, 223), (211, 219, 229, 221), (217, 216, 226, 227), (214, 213, 223, 224), (210, 211, 221, 220), (218, 217, 227, 228), (222, 220, 230, 232), (229, 228, 238, 239), (226, 225, 235, 236), (223, 222, 232, 233), (221, 229, 239, 231), (227, 226, 236, 237), (224, 223, 233, 234), (220, 221, 231, 230), (228, 227, 237, 238), (225, 224, 234, 235), (245, 255, 254, 244), (242, 252, 250, 240), (249, 259, 258, 248), (246, 256, 255, 245), (243, 253, 252, 242), (241, 251, 259, 249), (247, 257, 256, 246), (244, 254, 253, 243), (240, 250, 251, 241), (248, 258, 257, 247), (252, 262, 260, 250), (259, 269, 268, 258), (256, 266, 265, 255), (253, 263, 262, 252), (251, 261, 269, 259), (257, 267, 266, 256), (254, 264, 263, 253), (250, 260, 261, 251), (258, 268, 267, 257), (255, 265, 264, 254), (243, 242, 272, 273), (241, 249, 279, 271), (247, 246, 276, 277), (244, 243, 273, 274), (240, 241, 271, 270), (248, 247, 277, 278), (245, 244, 274, 275), (242, 240, 270, 272), (249, 248, 278, 279), (246, 245, 275, 276), (261, 260, 262, 263, 264, 265, 266, 267, 268, 269), (1, 9, 289, 284), (3, 2, 288, 282), (6, 5, 287, 280), (9, 8, 286, 289), (2, 0, 285, 288), (5, 4, 283, 287), (8, 7, 281, 286), (0, 1, 284, 285), (4, 3, 282, 283), (7, 6, 280, 281), (284, 289, 299, 292), (282, 288, 298, 291), (280, 287, 297, 290), (289, 286, 296, 299), (288, 285, 295, 298), (287, 283, 294, 297), (286, 281, 293, 296), (285, 284, 292, 295), (283, 282, 291, 294), (281, 280, 290, 293), (71, 79, 78, 77, 76, 75, 74, 73, 72, 70), (147, 149, 139, 137), (231, 239, 238, 237, 236, 235, 234, 233, 232, 230), (300, 301, 311, 310), (308, 307, 317, 318), (305, 304, 314, 315), (302, 300, 310, 312), (309, 308, 318, 319), (306, 305, 315, 316), (303, 302, 312, 313), (301, 309, 319, 311), (307, 306, 316, 317), (310, 311, 321, 320), (318, 317, 327, 328), (315, 314, 324, 325), (312, 310, 320, 322), (319, 318, 328, 329), (316, 315, 325, 326), (313, 312, 322, 323), (311, 319, 329, 321), (317, 316, 326, 327), (314, 313, 323, 324), (328, 327, 337, 338), (325, 324, 334, 335), (322, 320, 330, 332), (329, 328, 338, 339), (326, 325, 335, 336), (323, 322, 332, 333), (321, 329, 339, 331), (327, 326, 336, 337), (324, 323, 333, 334), (320, 321, 331, 330), (335, 334, 344, 345), (332, 330, 340, 342), (339, 338, 348, 349), (336, 335, 345, 346), (333, 332, 342, 343), (331, 339, 349, 341), (337, 336, 346, 347), (334, 333, 343, 344), (330, 331, 341, 340), (338, 337, 347, 348), (342, 340, 350, 352), (349, 348, 358, 359), (346, 345, 355, 356), (343, 342, 352, 353), (341, 349, 359, 351), (347, 346, 356, 357), (344, 343, 353, 354), (340, 341, 351, 350), (348, 347, 357, 358), (345, 344, 354, 355), (365, 375, 374, 364), (362, 372, 370, 360), (369, 379, 378, 368), (366, 376, 375, 365), (363, 373, 372, 362), (361, 371, 379, 369), (367, 377, 376, 366), (364, 374, 373, 363), (360, 370, 371, 361), (368, 378, 377, 367), (372, 382, 380, 370), (379, 389, 388, 378), (376, 386, 385, 375), (373, 383, 382, 372), (371, 381, 389, 379), (377, 387, 386, 376), (374, 384, 383, 373), (370, 380, 381, 371), (378, 388, 387, 377), (375, 385, 384, 374), (363, 362, 392, 393), (361, 369, 399, 391), (367, 366, 396, 397), (364, 363, 393, 394), (360, 361, 391, 390), (368, 367, 397, 398), (365, 364, 394, 395), (362, 360, 390, 392), (369, 368, 398, 399), (366, 365, 395, 396), (381, 380, 382, 383, 384, 385, 386, 387, 388, 389), (128, 120, 121, 122, 123, 124, 125, 126, 127, 129), (351, 359, 358, 357, 356, 355, 354, 353, 352, 350), (404, 172, 171, 405), (170, 406, 405, 171), (178, 407, 406, 170), (179, 408, 407, 178), (409, 408, 179, 177), (11, 401, 400, 10), (418, 415, 413, 417), (416, 411, 415, 418), (410, 416, 418, 414), (414, 418, 417, 412), (414, 412, 421, 423), (413, 415, 424, 422), (410, 414, 423, 419), (416, 410, 419, 425), (415, 411, 420, 424), (412, 417, 426, 421), (411, 416, 425, 420), (417, 413, 422, 426), (435, 432, 430, 434), (433, 428, 432, 435), (427, 433, 435, 431), (431, 435, 434, 429), (431, 429, 438, 440), (430, 432, 441, 439), (427, 431, 440, 436), (433, 427, 436, 442), (432, 428, 437, 441), (429, 434, 443, 438), (428, 433, 442, 437), (434, 430, 439, 443), (452, 449, 447, 451), (450, 445, 449, 452), (444, 450, 452, 448), (448, 452, 451, 446), (448, 446, 455, 457), (447, 449, 458, 456), (444, 448, 457, 453), (450, 444, 453, 459), (449, 445, 454, 458), (446, 451, 460, 455), (445, 450, 459, 454), (451, 447, 456, 460), (469, 466, 464, 468), (467, 462, 466, 469), (461, 467, 469, 465), (465, 469, 468, 463), (465, 463, 472, 474), (464, 466, 475, 473), (461, 465, 474, 470), (467, 461, 470, 476), (466, 462, 471, 475), (463, 468, 477, 472), (462, 467, 476, 471), (468, 464, 473, 477), (486, 483, 481, 485), (484, 479, 483, 486), (478, 484, 486, 482), (482, 486, 485, 480), (482, 480, 489, 491), (481, 483, 492, 490), (478, 482, 491, 487), (484, 478, 487, 493), (483, 479, 488, 492), (480, 485, 494, 489), (479, 484, 493, 488), (485, 481, 490, 494), (503, 500, 498, 502), (501, 496, 500, 503), (495, 501, 503, 499), (499, 503, 502, 497), (499, 497, 506, 508), (498, 500, 509, 507), (495, 499, 508, 504), (501, 495, 504, 510), (500, 496, 505, 509), (497, 502, 511, 506), (496, 501, 510, 505), (502, 498, 507, 511), (520, 517, 515, 519), (518, 513, 517, 520), (512, 518, 520, 516), (516, 520, 519, 514), (516, 514, 523, 525), (515, 517, 526, 524), (512, 516, 525, 521), (518, 512, 521, 527), (517, 513, 522, 526), (514, 519, 528, 523), (513, 518, 527, 522), (519, 515, 524, 528), (537, 534, 532, 536), (535, 530, 534, 537), (529, 535, 537, 533), (533, 537, 536, 531), (533, 531, 540, 542), (532, 534, 543, 541), (529, 533, 542, 538), (535, 529, 538, 544), (534, 530, 539, 543), (531, 536, 545, 540), (530, 535, 544, 539), (536, 532, 541, 545), (556, 561, 557, 554), (556, 562, 553, 547), (561, 556, 547, 552), (558, 560, 551, 549), (558, 554, 555, 560), (562, 556, 554, 558), (555, 559, 550, 546), (560, 555, 546, 551), (562, 558, 549, 553), (559, 557, 548, 550), (557, 561, 552, 548), (554, 557, 559, 555), (573, 578, 574, 571), (573, 579, 570, 564), (578, 573, 564, 569), (575, 577, 568, 566), (575, 571, 572, 577), (579, 573, 571, 575), (572, 576, 567, 563), (577, 572, 563, 568), (579, 575, 566, 570), (576, 574, 565, 567), (574, 578, 569, 565), (571, 574, 576, 572), (590, 595, 591, 588), (590, 596, 587, 581), (595, 590, 581, 586), (592, 594, 585, 583), (592, 588, 589, 594), (596, 590, 588, 592), (589, 593, 584, 580), (594, 589, 580, 585), (596, 592, 583, 587), (593, 591, 582, 584), (591, 595, 586, 582), (588, 591, 593, 589), (607, 612, 608, 605), (607, 613, 604, 598), (612, 607, 598, 603), (609, 611, 602, 600), (609, 605, 606, 611), (613, 607, 605, 609), (606, 610, 601, 597), (611, 606, 597, 602), (613, 609, 600, 604), (610, 608, 599, 601), (608, 612, 603, 599), (605, 608, 610, 606), (624, 629, 625, 622), (624, 630, 621, 615), (629, 624, 615, 620), (626, 628, 619, 617), (626, 622, 623, 628), (630, 624, 622, 626), (623, 627, 618, 614), (628, 623, 614, 619), (630, 626, 617, 621), (627, 625, 616, 618), (625, 629, 620, 616), (622, 625, 627, 623), (639, 636, 634, 638), (637, 632, 636, 639), (631, 637, 639, 635), (635, 639, 638, 633), (635, 633, 642, 644), (634, 636, 645, 643), (631, 635, 644, 640), (637, 631, 640, 646), (636, 632, 641, 645), (633, 638, 647, 642), (632, 637, 646, 641), (638, 634, 643, 647), (656, 653, 651, 655), (654, 649, 653, 656), (648, 654, 656, 652), (652, 656, 655, 650), (652, 650, 659, 661), (651, 653, 662, 660), (648, 652, 661, 657), (654, 648, 657, 663), (653, 649, 658, 662), (650, 655, 664, 659), (649, 654, 663, 658), (655, 651, 660, 664), (673, 670, 668, 672), (671, 666, 670, 673), (665, 671, 673, 669), (669, 673, 672, 667), (669, 667, 676, 678), (668, 670, 679, 677), (665, 669, 678, 674), (671, 665, 674, 680), (670, 666, 675, 679), (667, 672, 681, 676), (666, 671, 680, 675), (672, 668, 677, 681), (690, 687, 685, 689), (688, 683, 687, 690), (682, 688, 690, 686), (686, 690, 689, 684), (686, 684, 693, 695), (685, 687, 696, 694), (682, 686, 695, 691), (688, 682, 691, 697), (687, 683, 692, 696), (684, 689, 698, 693), (683, 688, 697, 692), (689, 685, 694, 698), (707, 704, 702, 706), (705, 700, 704, 707), (699, 705, 707, 703), (703, 707, 706, 701), (703, 701, 710, 712), (702, 704, 713, 711), (699, 703, 712, 708), (705, 699, 708, 714), (704, 700, 709, 713), (701, 706, 715, 710), (700, 705, 714, 709), (706, 702, 711, 715), (724, 721, 719, 723), (722, 717, 721, 724), (716, 722, 724, 720), (720, 724, 723, 718), (720, 718, 727, 729), (719, 721, 730, 728), (716, 720, 729, 725), (722, 716, 725, 731), (721, 717, 726, 730), (718, 723, 732, 727), (717, 722, 731, 726), (723, 719, 728, 732), (741, 738, 736, 740), (739, 734, 738, 741), (733, 739, 741, 737), (737, 741, 740, 735), (737, 735, 744, 746), (736, 738, 747, 745), (733, 737, 746, 742), (739, 733, 742, 748), (738, 734, 743, 747), (735, 740, 749, 744), (734, 739, 748, 743), (740, 736, 745, 749), (760, 765, 761, 758), (760, 766, 757, 751), (765, 760, 751, 756), (762, 764, 755, 753), (762, 758, 759, 764), (766, 760, 758, 762), (759, 763, 754, 750), (764, 759, 750, 755), (766, 762, 753, 757), (763, 761, 752, 754), (761, 765, 756, 752), (758, 761, 763, 759), (777, 782, 778, 775), (777, 783, 774, 768), (782, 777, 768, 773), (779, 781, 772, 770), (779, 775, 776, 781), (783, 777, 775, 779), (776, 780, 771, 767), (781, 776, 767, 772), (783, 779, 770, 774), (780, 778, 769, 771), (778, 782, 773, 769), (775, 778, 780, 776), (794, 799, 795, 792), (794, 800, 791, 785), (799, 794, 785, 790), (796, 798, 789, 787), (796, 792, 793, 798), (800, 794, 792, 796), (793, 797, 788, 784), (798, 793, 784, 789), (800, 796, 787, 791), (797, 795, 786, 788), (795, 799, 790, 786), (792, 795, 797, 793), (811, 816, 812, 809), (811, 817, 808, 802), (816, 811, 802, 807), (813, 815, 806, 804), (813, 809, 810, 815), (817, 811, 809, 813), (810, 814, 805, 801), (815, 810, 801, 806), (817, 813, 804, 808), (814, 812, 803, 805), (812, 816, 807, 803), (809, 812, 814, 810), (828, 833, 829, 826), (828, 834, 825, 819), (833, 828, 819, 824), (830, 832, 823, 821), (830, 826, 827, 832), (834, 828, 826, 830), (827, 831, 822, 818), (832, 827, 818, 823), (834, 830, 821, 825), (831, 829, 820, 822), (829, 833, 824, 820), (826, 829, 831, 827), (845, 850, 846, 843), (845, 851, 842, 836), (850, 845, 836, 841), (847, 849, 840, 838), (847, 843, 844, 849), (851, 845, 843, 847), (844, 848, 839, 835), (849, 844, 835, 840), (851, 847, 838, 842), (848, 846, 837, 839), (846, 850, 841, 837), (843, 846, 848, 844), (862, 867, 863, 860), (862, 868, 859, 853), (867, 862, 853, 858), (864, 866, 857, 855), (864, 860, 861, 866), (868, 862, 860, 864), (861, 865, 856, 852), (866, 861, 852, 857), (868, 864, 855, 859), (865, 863, 854, 856), (863, 867, 858, 854), (860, 863, 865, 861), (879, 884, 880, 877), (879, 885, 876, 870), (884, 879, 870, 875), (881, 883, 874, 872), (881, 877, 878, 883), (885, 879, 877, 881), (878, 882, 873, 869), (883, 878, 869, 874), (885, 881, 872, 876), (882, 880, 871, 873), (880, 884, 875, 871), (877, 880, 882, 878)])
me_cylinder_017.polygons.foreach_set('use_smooth', [True] * 683)
me_cylinder_017.polygons.foreach_set('material_index', [0, 0, 0, 0, 0, 0, 0, 0, 0, 0, 0, 0, 0, 0, 0, 0, 0, 0, 0, 0, 0, 0, 0, 0, 0, 0, 0, 0, 0, 0, 0, 0, 0, 0, 0, 0, 0, 0, 0, 0, 0, 0, 0, 0, 0, 0, 0, 0, 0, 0, 0, 0, 0, 0, 0, 0, 0, 0, 0, 0, 0, 0, 0, 0, 0, 0, 0, 0, 0, 0, 0, 0, 0, 0, 0, 0, 0, 0, 0, 0, 0, 0, 0, 0, 0, 0, 0, 0, 0, 0, 0, 0, 0, 0, 0, 0, 0, 0, 0, 0, 0, 0, 0, 0, 0, 0, 0, 0, 0, 0, 0, 0, 0, 0, 0, 0, 0, 0, 0, 0, 0, 0, 0, 0, 0, 0, 0, 0, 0, 0, 0, 0, 0, 0, 0, 0, 0, 0, 0, 0, 0, 0, 0, 0, 0, 0, 0, 0, 0, 0, 0, 0, 0, 0, 0, 0, 0, 0, 0, 0, 0, 0, 0, 0, 0, 0, 0, 0, 0, 0, 0, 0, 0, 0, 0, 0, 0, 0, 0, 0, 0, 0, 0, 0, 0, 0, 0, 0, 0, 0, 0, 0, 0, 0, 0, 0, 0, 0, 0, 0, 0, 0, 0, 0, 0, 0, 0, 0, 0, 0, 0, 0, 0, 0, 0, 0, 0, 0, 0, 0, 0, 0, 0, 0, 0, 0, 0, 0, 0, 0, 0, 0, 0, 0, 0, 0, 0, 0, 0, 0, 0, 0, 0, 0, 0, 0, 0, 0, 0, 0, 0, 0, 0, 0, 0, 0, 0, 0, 0, 0, 0, 0, 0, 0, 0, 0, 0, 0, 0, 0, 0, 0, 0, 0, 0, 0, 0, 0, 0, 0, 0, 0, 0, 0, 0, 0, 0, 0, 0, 0, 0, 0, 0, 0, 0, 0, 0, 0, 0, 0, 0, 0, 0, 0, 0, 0, 0, 0, 0, 0, 0, 0, 0, 0, 0, 0, 0, 0, 0, 0, 0, 0, 0, 0, 0, 0, 0, 0, 0, 0, 0, 0, 0, 0, 0, 0, 0, 0, 0, 0, 0, 0, 0, 0, 0, 0, 0, 1, 1, 1, 1, 1, 1, 1, 1, 1, 1, 1, 1, 1, 1, 1, 1, 1, 1, 1, 1, 1, 1, 1, 1, 1, 1, 1, 1, 1, 1, 1, 1, 1, 1, 1, 1, 1, 1, 1, 1, 1, 1, 1, 1, 1, 1, 1, 1, 1, 1, 1, 1, 1, 1, 1, 1, 1, 1, 1, 1, 1, 1, 1, 1, 1, 1, 1, 1, 1, 1, 1, 1, 1, 1, 1, 1, 1, 1, 1, 1, 1, 1, 1, 1, 1, 1, 1, 1, 1, 1, 1, 1, 1, 1, 1, 1, 1, 1, 1, 1, 1, 1, 1, 1, 1, 1, 1, 1, 1, 1, 1, 1, 1, 1, 1, 1, 1, 1, 1, 1, 1, 1, 1, 1, 1, 1, 1, 1, 1, 1, 1, 1, 1, 1, 1, 1, 1, 1, 1, 1, 1, 1, 1, 1, 1, 1, 1, 1, 1, 1, 1, 1, 1, 1, 1, 1, 1, 1, 1, 1, 1, 1, 1, 1, 1, 1, 1, 1, 1, 1, 1, 1, 1, 1, 1, 1, 1, 1, 1, 1, 1, 1, 1, 1, 1, 1, 1, 1, 1, 1, 1, 1, 1, 1, 1, 1, 1, 1, 1, 1, 1, 1, 1, 1, 1, 1, 1, 1, 1, 1, 1, 1, 1, 1, 1, 1, 1, 1, 1, 1, 1, 1, 1, 1, 1, 1, 1, 1, 1, 1, 1, 1, 1, 1, 1, 1, 1, 1, 1, 1, 1, 1, 1, 1, 1, 1, 1, 1, 1, 1, 1, 1, 1, 1, 1, 1, 1, 1, 1, 1, 1, 1, 1, 1, 1, 1, 1, 1, 1, 1, 1, 1, 1, 1, 1, 1, 1, 1, 1, 1, 1, 1, 1, 1, 1, 1, 1, 1, 1, 1, 1, 1, 1, 1, 1, 1, 1, 1, 1, 1, 1, 1, 1, 1, 1, 1, 1, 1, 1, 1, 1, 1, 1, 1, 1, 1, 1, 1, 1, 1, 1, 1, 1, 1, 1, 1, 1, 1, 1, 1, 1, 1, 1, 1, 1, 1])
_uv = me_cylinder_017.uv_layers.new(name='UVMap')
_uv.uv.foreach_set('vector', [0.4666, 0.5466, 0.5197, 0.5403, 0.4963, 0.8482, 0.4504, 0.8434, 0.09235, 0.5334, 0.1469, 0.527, 0.1718, 0.824, 0.1276, 0.8442, 0.2552, 0.5411, 0.3079, 0.5519, 0.315, 0.8198, 0.2679, 0.812, 0.4138, 0.5529, 0.4666, 0.5466, 0.4504, 0.8434, 0.4053, 0.8362, 0.5728, 0.5347, 0.6266, 0.5319, 0.5894, 0.8387, 0.5427, 0.8461, 0.2018, 0.5297, 0.2552, 0.5411, 0.2679, 0.812, 0.219, 0.8112, 0.3612, 0.5563, 0.4138, 0.5529, 0.4053, 0.8362, 0.3605, 0.8289, 0.5197, 0.5403, 0.5728, 0.5347, 0.5427, 0.8461, 0.4963, 0.8482, 0.1469, 0.527, 0.2018, 0.5297, 0.219, 0.8112, 0.1718, 0.824, 0.3079, 0.5519, 0.3612, 0.5563, 0.3605, 0.8289, 0.315, 0.8198, 0.2565, 1.134, 0.2217, 1.146, 0.1718, 0.824, 0.219, 0.8112, 0.3947, 1.129, 0.358, 1.124, 0.3605, 0.8289, 0.4053, 0.8362, 0.5141, 1.156, 0.4736, 1.153, 0.4963, 0.8482, 0.5427, 0.8461, 0.358, 1.124, 0.3236, 1.123, 0.315, 0.8198, 0.3605, 0.8289, 0.4736, 1.153, 0.4334, 1.141, 0.4504, 0.8434, 0.4963, 0.8482, 0.2217, 1.146, 0.1851, 1.16, 0.1276, 0.8442, 0.1718, 0.824, 0.4334, 1.141, 0.3947, 1.129, 0.4053, 0.8362, 0.4504, 0.8434, 0.5521, 1.154, 0.5141, 1.156, 0.5427, 0.8461, 0.5894, 0.8387, 0.1851, 1.16, 0.2217, 1.146, 0.2366, 1.208, 0.2021, 1.228, 0.2217, 1.146, 0.2565, 1.134, 0.2656, 1.205, 0.2366, 1.208, 0.2565, 1.134, 0.2908, 1.127, 0.2953, 1.2, 0.2656, 1.205, 0.2908, 1.127, 0.3236, 1.123, 0.3257, 1.192, 0.2953, 1.2, 0.3236, 1.123, 0.358, 1.124, 0.3695, 1.195, 0.3257, 1.192, 0.2908, 1.127, 0.2565, 1.134, 0.219, 0.8112, 0.2679, 0.812, 0.6422, 0.2863, 0.6457, 0.2569, 0.9116, 0.2605, 0.913, 0.2842, 0.6495, 0.2026, 0.6475, 0.1772, 0.9025, 0.1819, 0.9054, 0.2098, 0.6396, 0.1247, 0.6382, 0.09638, 0.9074, 0.1007, 0.9019, 0.1259, 0.6392, 0.317, 0.6422, 0.2863, 0.913, 0.2842, 0.9128, 0.3076, 0.6486, 0.229, 0.6495, 0.2026, 0.9054, 0.2098, 0.9086, 0.2359, 0.644, 0.1514, 0.6396, 0.1247, 0.9019, 0.1259, 0.9014, 0.1536, 0.6382, 0.3459, 0.6392, 0.317, 0.9128, 0.3076, 0.9115, 0.3312, 0.6457, 0.2569, 0.6486, 0.229, 0.9086, 0.2359, 0.9116, 0.2605, 0.6475, 0.1772, 0.644, 0.1514, 0.9014, 0.1536, 0.9025, 0.1819, 0.6382, 0.09638, 0.6406, 0.0667, 0.9145, 0.07751, 0.9074, 0.1007, 0.9054, 0.2098, 0.9025, 0.1819, 1.098, 0.1877, 1.101, 0.2074, 0.9019, 0.1259, 0.9074, 0.1007, 1.11, 0.1275, 1.102, 0.1473, 0.9128, 0.3076, 0.913, 0.2842, 1.119, 0.268, 1.12, 0.2898, 0.9086, 0.2359, 0.9054, 0.2098, 1.101, 0.2074, 1.107, 0.2271, 0.9014, 0.1536, 0.9019, 0.1259, 1.102, 0.1473, 1.098, 0.1678, 0.9115, 0.3312, 0.9128, 0.3076, 1.12, 0.2898, 1.117, 0.3114, 0.9116, 0.2605, 0.9086, 0.2359, 1.107, 0.2271, 1.113, 0.2471, 0.9025, 0.1819, 0.9014, 0.1536, 1.098, 0.1678, 1.098, 0.1877, 0.9074, 0.1007, 0.9145, 0.07751, 1.119, 0.1082, 1.11, 0.1275, 0.913, 0.2842, 0.9116, 0.2605, 1.113, 0.2471, 1.119, 0.268, 1.102, 0.1473, 1.11, 0.1275, 1.334, 0.1327, 1.323, 0.1508, 1.12, 0.2898, 1.119, 0.268, 1.346, 0.2657, 1.349, 0.2862, 1.107, 0.2271, 1.101, 0.2074, 1.32, 0.2101, 1.328, 0.2286, 1.098, 0.1678, 1.102, 0.1473, 1.323, 0.1508, 1.317, 0.1706, 1.117, 0.3114, 1.12, 0.2898, 1.349, 0.2862, 1.345, 0.3069, 1.113, 0.2471, 1.107, 0.2271, 1.328, 0.2286, 1.338, 0.2466, 1.098, 0.1877, 1.098, 0.1678, 1.317, 0.1706, 1.316, 0.1906, 1.11, 0.1275, 1.119, 0.1082, 1.345, 0.1148, 1.334, 0.1327, 1.119, 0.268, 1.113, 0.2471, 1.338, 0.2466, 1.346, 0.2657, 1.101, 0.2074, 1.098, 0.1877, 1.316, 0.1906, 1.32, 0.2101, 1.349, 0.2862, 1.346, 0.2657, 1.564, 0.2529, 1.561, 0.2687, 1.328, 0.2286, 1.32, 0.2101, 1.583, 0.2112, 1.578, 0.2251, 1.317, 0.1706, 1.323, 0.1508, 1.575, 0.1686, 1.582, 0.1823, 1.345, 0.3069, 1.349, 0.2862, 1.561, 0.2687, 1.564, 0.2843, 1.338, 0.2466, 1.328, 0.2286, 1.578, 0.2251, 1.57, 0.2385, 1.316, 0.1906, 1.317, 0.1706, 1.582, 0.1823, 1.584, 0.1966, 1.334, 0.1327, 1.345, 0.1148, 1.564, 0.1391, 1.568, 0.1546, 1.346, 0.2657, 1.338, 0.2466, 1.57, 0.2385, 1.564, 0.2529, 1.32, 0.2101, 1.316, 0.1906, 1.584, 0.1966, 1.583, 0.2112, 1.323, 0.1508, 1.334, 0.1327, 1.568, 0.1546, 1.575, 0.1686, 1.578, 0.2251, 1.583, 0.2112, 1.736, 0.2122, 1.731, 0.2244, 1.582, 0.1823, 1.575, 0.1686, 1.729, 0.1745, 1.735, 0.1865, 1.564, 0.2843, 1.561, 0.2687, 1.717, 0.2605, 1.719, 0.2735, 1.57, 0.2385, 1.578, 0.2251, 1.731, 0.2244, 1.725, 0.2359, 1.584, 0.1966, 1.582, 0.1823, 1.735, 0.1865, 1.738, 0.1993, 1.568, 0.1546, 1.564, 0.1391, 1.719, 0.1497, 1.722, 0.1624, 1.564, 0.2529, 1.57, 0.2385, 1.725, 0.2359, 1.719, 0.2477, 1.583, 0.2112, 1.584, 0.1966, 1.738, 0.1993, 1.736, 0.2122, 1.575, 0.1686, 1.568, 0.1546, 1.722, 0.1624, 1.729, 0.1745, 1.561, 0.2687, 1.564, 0.2529, 1.719, 0.2477, 1.717, 0.2605, 1.323, 1.048, 1.318, 1.132, 1.303, 1.134, 1.308, 1.049, 1.278, 1.05, 1.276, 1.145, 1.262, 1.149, 1.264, 1.05, 1.236, 1.047, 1.235, 1.147, 1.222, 1.14, 1.221, 1.045, 1.191, 1.044, 1.193, 1.13, 1.178, 1.13, 1.176, 1.045, 1.292, 1.05, 1.289, 1.14, 1.276, 1.145, 1.278, 1.05, 1.25, 1.049, 1.248, 1.15, 1.235, 1.147, 1.236, 1.047, 1.206, 1.043, 1.208, 1.134, 1.193, 1.13, 1.191, 1.044, 1.308, 1.049, 1.303, 1.134, 1.289, 1.14, 1.292, 1.05, 1.264, 1.05, 1.262, 1.149, 1.248, 1.15, 1.25, 1.049, 1.221, 1.045, 1.222, 1.14, 1.208, 1.134, 1.206, 1.043, 1.276, 1.145, 1.27, 1.292, 1.258, 1.297, 1.262, 1.149, 1.235, 1.147, 1.234, 1.294, 1.222, 1.288, 1.222, 1.14, 1.193, 1.13, 1.199, 1.278, 1.187, 1.278, 1.178, 1.13, 1.289, 1.14, 1.281, 1.286, 1.27, 1.292, 1.276, 1.145, 1.248, 1.15, 1.246, 1.297, 1.234, 1.294, 1.235, 1.147, 1.208, 1.134, 1.211, 1.282, 1.199, 1.278, 1.193, 1.13, 1.303, 1.134, 1.292, 1.282, 1.281, 1.286, 1.289, 1.14, 1.262, 1.149, 1.258, 1.297, 1.246, 1.297, 1.248, 1.15, 1.222, 1.14, 1.222, 1.288, 1.211, 1.282, 1.208, 1.134, 1.318, 1.132, 1.305, 1.28, 1.292, 1.282, 1.303, 1.134, 1.292, 1.05, 1.278, 1.05, 1.282, 0.9031, 1.297, 0.9068, 1.25, 1.049, 1.236, 1.047, 1.237, 0.8962, 1.252, 0.897, 1.206, 1.043, 1.191, 1.044, 1.191, 0.9045, 1.206, 0.9003, 1.308, 1.049, 1.292, 1.05, 1.297, 0.9068, 1.312, 0.9093, 1.264, 1.05, 1.25, 1.049, 1.252, 0.897, 1.267, 0.8997, 1.221, 1.045, 1.206, 1.043, 1.206, 0.9003, 1.221, 0.897, 1.323, 1.048, 1.308, 1.049, 1.312, 0.9093, 1.328, 0.9096, 1.278, 1.05, 1.264, 1.05, 1.267, 0.8997, 1.282, 0.9031, 1.236, 1.047, 1.221, 1.045, 1.221, 0.897, 1.237, 0.8962, 1.191, 1.044, 1.176, 1.045, 1.176, 0.9069, 1.191, 0.9045, 0.7344, 1.101, 0.7274, 1.091, 0.7274, 1.078, 0.7347, 1.068, 0.7467, 1.064, 0.7587, 1.068, 0.7661, 1.078, 0.766, 1.091, 0.7582, 1.101, 0.7459, 1.105, 1.592, 0.3768, 1.593, 0.4072, 1.364, 0.438, 1.36, 0.4165, 0.42, 2.117, 0.4372, 2.123, 0.4571, 2.297, 0.4432, 2.292, 0.3839, 2.12, 0.4016, 2.116, 0.4287, 2.291, 0.4145, 2.295, 0.3681, 2.129, 0.3839, 2.12, 0.4145, 2.295, 0.4014, 2.302, 0.5177, 2.12, 0.5329, 2.111, 0.5396, 2.287, 0.5266, 2.295, 0.4016, 2.116, 0.42, 2.117, 0.4432, 2.292, 0.4287, 2.291, 0.4866, 2.134, 0.5027, 2.13, 0.5137, 2.303, 0.4997, 2.308, 0.4698, 2.135, 0.4866, 2.134, 0.4997, 2.308, 0.485, 2.308, 0.4372, 2.123, 0.4533, 2.13, 0.4708, 2.303, 0.4571, 2.297, 0.4533, 2.13, 0.4698, 2.135, 0.485, 2.308, 0.4708, 2.303, 0.4868, 1.83, 0.5102, 1.832, 0.5177, 2.12, 0.5027, 2.13, 0.4644, 1.832, 0.4868, 1.83, 0.5027, 2.13, 0.4866, 2.134, 0.4435, 1.84, 0.4644, 1.832, 0.4866, 2.134, 0.4698, 2.135, 0.5102, 1.832, 0.5327, 1.841, 0.5329, 2.111, 0.5177, 2.12, 0.4051, 1.862, 0.424, 1.851, 0.4533, 2.13, 0.4372, 2.123, 0.3847, 1.871, 0.4051, 1.862, 0.4372, 2.123, 0.42, 2.117, 0.5027, 2.13, 0.5177, 2.12, 0.5266, 2.295, 0.5137, 2.303, 0.3388, 1.872, 0.362, 1.875, 0.4016, 2.116, 0.3839, 2.12, 0.3157, 1.864, 0.3388, 1.872, 0.3839, 2.12, 0.3681, 2.129, 0.3362, 1.472, 0.3615, 1.47, 0.3874, 1.693, 0.363, 1.703, 0.2878, 1.687, 0.3106, 1.7, 0.3388, 1.872, 0.3157, 1.864, 0.4996, 1.456, 0.5258, 1.461, 0.5119, 1.672, 0.4913, 1.661, 0.442, 1.458, 0.4711, 1.456, 0.4692, 1.658, 0.4478, 1.659, 0.4692, 1.658, 0.4913, 1.661, 0.5102, 1.832, 0.4868, 1.83, 0.3874, 1.693, 0.4081, 1.679, 0.424, 1.851, 0.4051, 1.862, 0.2868, 1.475, 0.3116, 1.474, 0.3363, 1.706, 0.3106, 1.7, 0.3363, 1.706, 0.363, 1.703, 0.3847, 1.871, 0.362, 1.875, 0.4275, 1.667, 0.4478, 1.659, 0.4644, 1.832, 0.4435, 1.84, 0.3863, 1.466, 0.4132, 1.462, 0.4275, 1.667, 0.4081, 1.679, 0.2021, 1.228, 0.2366, 1.208, 0.2868, 1.475, 0.2621, 1.475, 0.4071, 1.201, 0.4477, 1.208, 0.442, 1.458, 0.4132, 1.462, 0.3695, 1.195, 0.4071, 1.201, 0.4132, 1.462, 0.3863, 1.466, 0.3257, 1.192, 0.3695, 1.195, 0.3863, 1.466, 0.3615, 1.47, 0.4477, 1.208, 0.4875, 1.212, 0.4711, 1.456, 0.442, 1.458, 0.2656, 1.205, 0.2953, 1.2, 0.3362, 1.472, 0.3116, 1.474, 0.2366, 1.208, 0.2656, 1.205, 0.3116, 1.474, 0.2868, 1.475, 0.4132, 1.462, 0.442, 1.458, 0.4478, 1.659, 0.4275, 1.667, 0.5237, 1.209, 0.5539, 1.205, 0.5258, 1.461, 0.4996, 1.456, 0.4875, 1.212, 0.5237, 1.209, 0.4996, 1.456, 0.4711, 1.456, 0.3106, 1.7, 0.3363, 1.706, 0.362, 1.875, 0.3388, 1.872, 0.4478, 1.659, 0.4692, 1.658, 0.4868, 1.83, 0.4644, 1.832, 0.3615, 1.47, 0.3863, 1.466, 0.4081, 1.679, 0.3874, 1.693, 0.4081, 1.679, 0.4275, 1.667, 0.4435, 1.84, 0.424, 1.851, 0.362, 1.875, 0.3847, 1.871, 0.42, 2.117, 0.4016, 2.116, 0.4711, 1.456, 0.4996, 1.456, 0.4913, 1.661, 0.4692, 1.658, 0.4913, 1.661, 0.5119, 1.672, 0.5327, 1.841, 0.5102, 1.832, 0.363, 1.703, 0.3874, 1.693, 0.4051, 1.862, 0.3847, 1.871, 0.3116, 1.474, 0.3362, 1.472, 0.363, 1.703, 0.3363, 1.706, 0.2621, 1.475, 0.2868, 1.475, 0.3106, 1.7, 0.2878, 1.687, 0.2953, 1.2, 0.3257, 1.192, 0.3615, 1.47, 0.3362, 1.472, 1.586, 0.6646, 1.577, 0.6928, 1.363, 0.6965, 1.359, 0.6754, 1.556, 0.7424, 1.554, 0.7655, 1.375, 0.769, 1.372, 0.7426, 1.569, 0.8135, 1.58, 0.8384, 1.369, 0.8425, 1.374, 0.8201, 1.589, 0.6367, 1.586, 0.6646, 1.359, 0.6754, 1.358, 0.654, 1.566, 0.7184, 1.556, 0.7424, 1.372, 0.7426, 1.368, 0.7184, 1.558, 0.789, 1.569, 0.8135, 1.374, 0.8201, 1.376, 0.7953, 1.587, 0.8661, 1.589, 0.8955, 1.359, 0.8841, 1.363, 0.8633, 1.577, 0.6928, 1.566, 0.7184, 1.368, 0.7184, 1.363, 0.6965, 1.554, 0.7655, 1.558, 0.789, 1.376, 0.7953, 1.375, 0.769, 1.58, 0.8384, 1.587, 0.8661, 1.363, 0.8633, 1.369, 0.8425, 1.372, 0.7426, 1.375, 0.769, 1.198, 0.7708, 1.195, 0.7537, 1.374, 0.8201, 1.369, 0.8425, 1.189, 0.8242, 1.196, 0.8065, 1.358, 0.654, 1.359, 0.6754, 1.177, 0.7015, 1.175, 0.6826, 1.368, 0.7184, 1.372, 0.7426, 1.195, 0.7537, 1.189, 0.7366, 1.376, 0.7953, 1.374, 0.8201, 1.196, 0.8065, 1.199, 0.7884, 1.363, 0.8633, 1.359, 0.8841, 1.176, 0.8597, 1.181, 0.8419, 1.363, 0.6965, 1.368, 0.7184, 1.189, 0.7366, 1.182, 0.7195, 1.375, 0.769, 1.376, 0.7953, 1.199, 0.7884, 1.198, 0.7708, 1.369, 0.8425, 1.363, 0.8633, 1.181, 0.8419, 1.189, 0.8242, 1.359, 0.6754, 1.363, 0.6965, 1.182, 0.7195, 1.177, 0.7015, 1.196, 0.8065, 1.189, 0.8242, 0.9928, 0.8241, 1.002, 0.8081, 1.175, 0.6826, 1.177, 0.7015, 0.9787, 0.7082, 0.9759, 0.69, 1.189, 0.7366, 1.195, 0.7537, 1.003, 0.7562, 0.9955, 0.7403, 1.199, 0.7884, 1.196, 0.8065, 1.002, 0.8081, 1.007, 0.7906, 1.181, 0.8419, 1.176, 0.8597, 0.9784, 0.8574, 0.9834, 0.8399, 1.182, 0.7195, 1.189, 0.7366, 0.9955, 0.7403, 0.9862, 0.7248, 1.198, 0.7708, 1.199, 0.7884, 1.007, 0.7906, 1.008, 0.7731, 1.189, 0.8242, 1.181, 0.8419, 0.9834, 0.8399, 0.9928, 0.8241, 1.177, 0.7015, 1.182, 0.7195, 0.9862, 0.7248, 0.9787, 0.7082, 1.195, 0.7537, 1.198, 0.7708, 1.008, 0.7731, 1.003, 0.7562, 0.9759, 0.69, 0.9787, 0.7082, 0.7889, 0.7263, 0.7906, 0.7126, 0.9955, 0.7403, 1.003, 0.7562, 0.7733, 0.7633, 0.7775, 0.751, 1.007, 0.7906, 1.002, 0.8081, 0.7818, 0.8002, 0.7756, 0.7885, 0.9834, 0.8399, 0.9784, 0.8574, 0.7923, 0.8395, 0.7922, 0.8256, 0.9862, 0.7248, 0.9955, 0.7403, 0.7775, 0.751, 0.7837, 0.7391, 1.008, 0.7731, 1.007, 0.7906, 0.7756, 0.7885, 0.7726, 0.776, 0.9928, 0.8241, 0.9834, 0.8399, 0.7922, 0.8256, 0.7884, 0.8123, 0.9787, 0.7082, 0.9862, 0.7248, 0.7837, 0.7391, 0.7889, 0.7263, 1.003, 0.7562, 1.008, 0.7731, 0.7726, 0.776, 0.7733, 0.7633, 1.002, 0.8081, 0.9928, 0.8241, 0.7884, 0.8123, 0.7818, 0.8002, 0.7775, 0.751, 0.7733, 0.7633, 0.6389, 0.7664, 0.643, 0.7555, 0.7756, 0.7885, 0.7818, 0.8002, 0.6468, 0.7993, 0.641, 0.7889, 0.7922, 0.8256, 0.7923, 0.8395, 0.6565, 0.8322, 0.656, 0.8209, 0.7837, 0.7391, 0.7775, 0.751, 0.643, 0.7555, 0.6486, 0.7453, 0.7726, 0.776, 0.7756, 0.7885, 0.641, 0.7889, 0.6382, 0.7778, 0.7884, 0.8123, 0.7922, 0.8256, 0.656, 0.8209, 0.6526, 0.8098, 0.7889, 0.7263, 0.7837, 0.7391, 0.6486, 0.7453, 0.6531, 0.7347, 0.7733, 0.7633, 0.7726, 0.776, 0.6382, 0.7778, 0.6389, 0.7664, 0.7818, 0.8002, 0.7884, 0.8123, 0.6526, 0.8098, 0.6468, 0.7993, 0.7906, 0.7126, 0.7889, 0.7263, 0.6531, 0.7347, 0.6548, 0.7235, 1.169, 1.044, 1.16, 1.127, 1.143, 1.126, 1.154, 1.045, 1.125, 1.045, 1.118, 1.131, 1.107, 1.133, 1.112, 1.045, 1.086, 1.042, 1.085, 1.131, 1.075, 1.127, 1.072, 1.039, 1.043, 1.04, 1.05, 1.122, 1.033, 1.124, 1.028, 1.041, 1.139, 1.045, 1.13, 1.128, 1.118, 1.131, 1.125, 1.045, 1.099, 1.044, 1.096, 1.133, 1.085, 1.131, 1.086, 1.042, 1.058, 1.039, 1.063, 1.123, 1.05, 1.122, 1.043, 1.04, 1.154, 1.045, 1.143, 1.126, 1.13, 1.128, 1.139, 1.045, 1.112, 1.045, 1.107, 1.133, 1.096, 1.133, 1.099, 1.044, 1.072, 1.039, 1.075, 1.127, 1.063, 1.123, 1.058, 1.039, 1.118, 1.131, 1.096, 1.205, 1.093, 1.203, 1.107, 1.133, 1.085, 1.131, 1.087, 1.203, 1.082, 1.204, 1.075, 1.127, 1.05, 1.122, 1.071, 1.223, 1.088, 1.312, 1.033, 1.124, 1.13, 1.128, 1.1, 1.211, 1.096, 1.205, 1.118, 1.131, 1.096, 1.133, 1.09, 1.202, 1.087, 1.203, 1.085, 1.131, 1.063, 1.123, 1.077, 1.207, 1.071, 1.223, 1.05, 1.122, 1.143, 1.126, 1.104, 1.227, 1.1, 1.211, 1.13, 1.128, 1.107, 1.133, 1.093, 1.203, 1.09, 1.202, 1.096, 1.133, 1.075, 1.127, 1.082, 1.204, 1.077, 1.207, 1.063, 1.123, 1.16, 1.127, 1.088, 1.312, 1.104, 1.227, 1.143, 1.126, 1.139, 1.045, 1.125, 1.045, 1.131, 0.9032, 1.146, 0.9069, 1.099, 1.044, 1.086, 1.042, 1.087, 0.8962, 1.102, 0.8971, 1.058, 1.039, 1.043, 1.04, 1.043, 0.9042, 1.057, 0.9002, 1.154, 1.045, 1.139, 1.045, 1.146, 0.9069, 1.16, 0.9095, 1.112, 1.045, 1.099, 1.044, 1.102, 0.8971, 1.117, 0.8997, 1.072, 1.039, 1.058, 1.039, 1.057, 0.9002, 1.072, 0.8969, 1.169, 1.044, 1.154, 1.045, 1.16, 0.9095, 1.175, 0.9101, 1.125, 1.045, 1.112, 1.045, 1.117, 0.8997, 1.131, 0.9032, 1.086, 1.042, 1.072, 1.039, 1.072, 0.8969, 1.087, 0.8962, 1.043, 1.04, 1.028, 1.041, 1.028, 0.9065, 1.043, 0.9042, 1.09, 1.202, 1.093, 1.203, 1.096, 1.205, 1.1, 1.211, 1.104, 1.227, 1.088, 1.312, 1.071, 1.223, 1.077, 1.207, 1.082, 1.204, 1.087, 1.203, 0.3016, 0.0667, 0.3567, 0.07049, 0.3628, 0.3246, 0.3055, 0.326, 0.1341, 0.1178, 0.1892, 0.09482, 0.1916, 0.3048, 0.1348, 0.2949, 0.5208, 0.1272, 0.5778, 0.1359, 0.5837, 0.2904, 0.5298, 0.2952, 0.3567, 0.07049, 0.4113, 0.0857, 0.4193, 0.3153, 0.3628, 0.3246, 0.1892, 0.09482, 0.2457, 0.07521, 0.2485, 0.3178, 0.1916, 0.3048, 0.5778, 0.1359, 0.6332, 0.1312, 0.6375, 0.2902, 0.5837, 0.2904, 0.4113, 0.0857, 0.4654, 0.1078, 0.4749, 0.3039, 0.4193, 0.3153, 0.2457, 0.07521, 0.3016, 0.0667, 0.3055, 0.326, 0.2485, 0.3178, 0.07957, 0.1332, 0.1341, 0.1178, 0.1348, 0.2949, 0.07945, 0.2913, 0.4654, 0.1078, 0.5208, 0.1272, 0.5298, 0.2952, 0.4749, 0.3039, 0.3055, 0.326, 0.3628, 0.3246, 0.3612, 0.5563, 0.3079, 0.5519, 0.1348, 0.2949, 0.1916, 0.3048, 0.2018, 0.5297, 0.1469, 0.527, 0.5298, 0.2952, 0.5837, 0.2904, 0.5728, 0.5347, 0.5197, 0.5403, 0.3628, 0.3246, 0.4193, 0.3153, 0.4138, 0.5529, 0.3612, 0.5563, 0.1916, 0.3048, 0.2485, 0.3178, 0.2552, 0.5411, 0.2018, 0.5297, 0.5837, 0.2904, 0.6375, 0.2902, 0.6266, 0.5319, 0.5728, 0.5347, 0.4193, 0.3153, 0.4749, 0.3039, 0.4666, 0.5466, 0.4138, 0.5529, 0.2485, 0.3178, 0.3055, 0.326, 0.3079, 0.5519, 0.2552, 0.5411, 0.07945, 0.2913, 0.1348, 0.2949, 0.1469, 0.527, 0.09235, 0.5334, 0.4749, 0.3039, 0.5298, 0.2952, 0.5197, 0.5403, 0.4666, 0.5466, 0.6809, 1.093, 0.6732, 1.104, 0.66, 1.109, 0.6464, 1.105, 0.6382, 1.093, 0.6383, 1.079, 0.6466, 1.068, 0.6599, 1.064, 0.6731, 1.069, 0.6809, 1.08, 0.424, 1.851, 0.4435, 1.84, 0.4698, 2.135, 0.4533, 2.13, 0.7808, 1.102, 0.771, 1.095, 0.7668, 1.083, 0.7706, 1.071, 0.7808, 1.064, 0.793, 1.064, 0.8029, 1.072, 0.8066, 1.083, 0.8026, 1.095, 0.7927, 1.102, 1.596, 0.4632, 1.601, 0.4892, 1.376, 0.5087, 1.372, 0.484, 1.614, 0.544, 1.617, 0.5736, 1.379, 0.5808, 1.381, 0.5576, 1.591, 0.3466, 1.592, 0.3768, 1.36, 0.4165, 1.357, 0.3953, 1.594, 0.4361, 1.596, 0.4632, 1.372, 0.484, 1.368, 0.4603, 1.607, 0.5156, 1.614, 0.544, 1.381, 0.5576, 1.379, 0.5334, 1.616, 0.6045, 1.612, 0.636, 1.373, 0.6233, 1.376, 0.6023, 1.593, 0.4072, 1.594, 0.4361, 1.368, 0.4603, 1.364, 0.438, 1.601, 0.4892, 1.607, 0.5156, 1.379, 0.5334, 1.376, 0.5087, 1.617, 0.5736, 1.616, 0.6045, 1.376, 0.6023, 1.379, 0.5808, 1.372, 0.484, 1.376, 0.5087, 1.203, 0.5213, 1.198, 0.5043, 1.381, 0.5576, 1.379, 0.5808, 1.197, 0.5757, 1.202, 0.5575, 1.357, 0.3953, 1.36, 0.4165, 1.177, 0.4526, 1.174, 0.4339, 1.368, 0.4603, 1.372, 0.484, 1.198, 0.5043, 1.191, 0.4874, 1.379, 0.5334, 1.381, 0.5576, 1.202, 0.5575, 1.204, 0.539, 1.376, 0.6023, 1.373, 0.6233, 1.187, 0.6122, 1.19, 0.594, 1.364, 0.438, 1.368, 0.4603, 1.191, 0.4874, 1.184, 0.4705, 1.376, 0.5087, 1.379, 0.5334, 1.204, 0.539, 1.203, 0.5213, 1.379, 0.5808, 1.376, 0.6023, 1.19, 0.594, 1.197, 0.5757, 1.36, 0.4165, 1.364, 0.438, 1.184, 0.4705, 1.177, 0.4526, 1.202, 0.5575, 1.197, 0.5757, 0.999, 0.588, 1.007, 0.5712, 1.174, 0.4339, 1.177, 0.4526, 0.9775, 0.4719, 0.9735, 0.4537, 1.191, 0.4874, 1.198, 0.5043, 1.005, 0.5188, 0.9965, 0.5032, 1.204, 0.539, 1.202, 0.5575, 1.007, 0.5712, 1.011, 0.5533, 1.19, 0.594, 1.187, 0.6122, 0.9866, 0.6226, 0.9906, 0.6045, 1.184, 0.4705, 1.191, 0.4874, 0.9965, 0.5032, 0.9861, 0.4882, 1.203, 0.5213, 1.204, 0.539, 1.011, 0.5533, 1.011, 0.5356, 1.197, 0.5757, 1.19, 0.594, 0.9906, 0.6045, 0.999, 0.588, 1.177, 0.4526, 1.184, 0.4705, 0.9861, 0.4882, 0.9775, 0.4719, 1.198, 0.5043, 1.203, 0.5213, 1.011, 0.5356, 1.005, 0.5188, 0.9735, 0.4537, 0.9775, 0.4719, 0.787, 0.5022, 0.7879, 0.4882, 0.9965, 0.5032, 1.005, 0.5188, 0.7736, 0.5405, 0.7771, 0.5279, 1.011, 0.5533, 1.007, 0.5712, 0.7846, 0.5773, 0.7775, 0.5658, 0.9906, 0.6045, 0.9866, 0.6226, 0.7977, 0.6163, 0.7967, 0.6023, 0.9861, 0.4882, 0.9965, 0.5032, 0.7771, 0.5279, 0.7826, 0.5155, 1.011, 0.5356, 1.011, 0.5533, 0.7775, 0.5658, 0.7738, 0.5534, 0.999, 0.588, 0.9906, 0.6045, 0.7967, 0.6023, 0.792, 0.589, 0.9775, 0.4719, 0.9861, 0.4882, 0.7826, 0.5155, 0.787, 0.5022, 1.005, 0.5188, 1.011, 0.5356, 0.7738, 0.5534, 0.7736, 0.5405, 1.007, 0.5712, 0.999, 0.588, 0.792, 0.589, 0.7846, 0.5773, 0.7771, 0.5279, 0.7736, 0.5405, 0.6382, 0.5522, 0.6417, 0.5409, 0.7775, 0.5658, 0.7846, 0.5773, 0.6483, 0.5849, 0.6417, 0.5748, 0.7967, 0.6023, 0.7977, 0.6163, 0.6601, 0.6175, 0.6589, 0.6061, 0.7826, 0.5155, 0.7771, 0.5279, 0.6417, 0.5409, 0.6466, 0.5302, 0.7738, 0.5534, 0.7775, 0.5658, 0.6417, 0.5748, 0.6382, 0.5637, 0.792, 0.589, 0.7967, 0.6023, 0.6589, 0.6061, 0.6548, 0.5951, 0.787, 0.5022, 0.7826, 0.5155, 0.6466, 0.5302, 0.6505, 0.5193, 0.7736, 0.5405, 0.7738, 0.5534, 0.6382, 0.5637, 0.6382, 0.5522, 0.7846, 0.5773, 0.792, 0.589, 0.6548, 0.5951, 0.6483, 0.5849, 0.7879, 0.4882, 0.787, 0.5022, 0.6505, 0.5193, 0.6516, 0.5079, 0.8062, 0.9066, 0.8877, 0.9253, 0.8841, 0.94, 0.8057, 0.9225, 0.8056, 0.9524, 0.8871, 0.9636, 0.8887, 0.9738, 0.8052, 0.9663, 0.803, 0.9929, 0.8879, 0.9913, 0.8861, 0.9996, 0.8014, 1.007, 0.8043, 1.037, 0.8871, 1.018, 0.8881, 1.033, 0.8075, 1.053, 0.8056, 0.9379, 0.885, 0.9524, 0.8871, 0.9636, 0.8056, 0.9524, 0.8042, 0.9796, 0.8888, 0.9829, 0.8879, 0.9913, 0.803, 0.9929, 0.8018, 1.022, 0.8853, 1.008, 0.8871, 1.018, 0.8043, 1.037, 0.8057, 0.9225, 0.8841, 0.94, 0.885, 0.9524, 0.8056, 0.9379, 0.8052, 0.9663, 0.8887, 0.9738, 0.8888, 0.9829, 0.8042, 0.9796, 0.8014, 1.007, 0.8861, 0.9996, 0.8853, 1.008, 0.8018, 1.022, 0.8871, 0.9636, 0.9357, 0.9946, 0.9324, 0.9966, 0.8887, 0.9738, 0.8879, 0.9913, 0.9294, 1.002, 0.9286, 1.006, 0.8861, 0.9996, 0.8871, 1.018, 0.9365, 1.02, 1.027, 1.028, 0.8881, 1.033, 0.885, 0.9524, 0.9419, 0.9926, 0.9357, 0.9946, 0.8871, 0.9636, 0.8888, 0.9829, 0.9303, 0.9989, 0.9294, 1.002, 0.8879, 0.9913, 0.8853, 1.008, 0.9295, 1.011, 0.9365, 1.02, 0.8871, 1.018, 0.8841, 0.94, 0.9568, 0.9939, 0.9419, 0.9926, 0.885, 0.9524, 0.8887, 0.9738, 0.9324, 0.9966, 0.9303, 0.9989, 0.8888, 0.9829, 0.8861, 0.9996, 0.9286, 1.006, 0.9295, 1.011, 0.8853, 1.008, 0.8877, 0.9253, 1.027, 1.028, 0.9568, 0.9939, 0.8841, 0.94, 0.8056, 0.9379, 0.8056, 0.9524, 0.6457, 0.9461, 0.6502, 0.9296, 0.8042, 0.9796, 0.803, 0.9929, 0.6382, 0.9961, 0.6382, 0.9791, 0.8018, 1.022, 0.8043, 1.037, 0.6506, 1.047, 0.6449, 1.031, 0.8057, 0.9225, 0.8056, 0.9379, 0.6502, 0.9296, 0.6536, 0.9131, 0.8052, 0.9663, 0.8042, 0.9796, 0.6382, 0.9791, 0.6415, 0.9625, 0.8014, 1.007, 0.8018, 1.022, 0.6449, 1.031, 0.6401, 1.014, 0.8062, 0.9066, 0.8057, 0.9225, 0.6536, 0.9131, 0.6545, 0.8962, 0.8056, 0.9524, 0.8052, 0.9663, 0.6415, 0.9625, 0.6457, 0.9461, 0.803, 0.9929, 0.8014, 1.007, 0.6401, 1.014, 0.6382, 0.9961, 0.8043, 1.037, 0.8075, 1.053, 0.6544, 1.063, 0.6506, 1.047, 0.9303, 0.9989, 0.9324, 0.9966, 0.9357, 0.9946, 0.9419, 0.9926, 0.9568, 0.9939, 1.027, 1.028, 0.9365, 1.02, 0.9295, 1.011, 0.9286, 1.006, 0.9294, 1.002, 0.6975, 1.107, 0.6864, 1.099, 0.6817, 1.086, 0.686, 1.072, 0.6974, 1.064, 0.7113, 1.064, 0.7225, 1.073, 0.7266, 1.086, 0.7221, 1.099, 0.7109, 1.107, 0.8073, 1.078, 0.8142, 1.068, 0.8259, 1.064, 0.8379, 1.068, 0.8451, 1.078, 0.8451, 1.09, 0.8377, 1.1, 0.8259, 1.104, 0.8143, 1.1, 0.8073, 1.09, 0.5521, 1.154, 0.5539, 1.205, 0.5237, 1.209, 0.5141, 1.156, 0.4875, 1.212, 0.4736, 1.153, 0.5141, 1.156, 0.5237, 1.209, 0.4477, 1.208, 0.4334, 1.141, 0.4736, 1.153, 0.4875, 1.212, 0.4071, 1.201, 0.3947, 1.129, 0.4334, 1.141, 0.4477, 1.208, 0.358, 1.124, 0.3947, 1.129, 0.4071, 1.201, 0.3695, 1.195, 0.315, 0.8198, 0.3236, 1.123, 0.2908, 1.127, 0.2679, 0.812, 0.5, 0.5, 0.7574, 0.5973, 0.6187, 0.7629, 0.4027, 0.7574, 0.5973, 0.2426, 0.7629, 0.3813, 0.7574, 0.5973, 0.5, 0.5, 0.3813, 0.2371, 0.5973, 0.2426, 0.5, 0.5, 0.2426, 0.4027, 0.2426, 0.4027, 0.5, 0.5, 0.4027, 0.7574, 0.2371, 0.6187, 0.2426, 0.4027, 0.2371, 0.6187, 9.998e-05, 0.7256, 9.998e-05, 0.311, 0.6187, 0.7629, 0.7574, 0.5973, 0.9999, 0.689, 0.7256, 0.9999, 0.3813, 0.2371, 0.2426, 0.4027, 9.998e-05, 0.311, 0.2744, 9.998e-05, 0.5973, 0.2426, 0.3813, 0.2371, 0.2744, 9.998e-05, 0.689, 9.998e-05, 0.7574, 0.5973, 0.7629, 0.3813, 0.9999, 0.2744, 0.9999, 0.689, 0.2371, 0.6187, 0.4027, 0.7574, 0.311, 0.9999, 9.998e-05, 0.7256, 0.7629, 0.3813, 0.5973, 0.2426, 0.689, 9.998e-05, 0.9999, 0.2744, 0.4027, 0.7574, 0.6187, 0.7629, 0.7256, 0.9999, 0.311, 0.9999, 0.5, 0.5, 0.7574, 0.5973, 0.6187, 0.7629, 0.4027, 0.7574, 0.5973, 0.2426, 0.7629, 0.3813, 0.7574, 0.5973, 0.5, 0.5, 0.3813, 0.2371, 0.5973, 0.2426, 0.5, 0.5, 0.2426, 0.4027, 0.2426, 0.4027, 0.5, 0.5, 0.4027, 0.7574, 0.2371, 0.6187, 0.2426, 0.4027, 0.2371, 0.6187, 9.998e-05, 0.7256, 9.998e-05, 0.311, 0.6187, 0.7629, 0.7574, 0.5973, 0.9999, 0.689, 0.7256, 0.9999, 0.3813, 0.2371, 0.2426, 0.4027, 9.998e-05, 0.311, 0.2744, 9.998e-05, 0.5973, 0.2426, 0.3813, 0.2371, 0.2744, 9.998e-05, 0.689, 9.998e-05, 0.7574, 0.5973, 0.7629, 0.3813, 0.9999, 0.2744, 0.9999, 0.689, 0.2371, 0.6187, 0.4027, 0.7574, 0.311, 0.9999, 9.998e-05, 0.7256, 0.7629, 0.3813, 0.5973, 0.2426, 0.689, 9.998e-05, 0.9999, 0.2744, 0.4027, 0.7574, 0.6187, 0.7629, 0.7256, 0.9999, 0.311, 0.9999, 0.5, 0.5, 0.7574, 0.5973, 0.6187, 0.7629, 0.4027, 0.7574, 0.5973, 0.2426, 0.7629, 0.3813, 0.7574, 0.5973, 0.5, 0.5, 0.3813, 0.2371, 0.5973, 0.2426, 0.5, 0.5, 0.2426, 0.4027, 0.2426, 0.4027, 0.5, 0.5, 0.4027, 0.7574, 0.2371, 0.6187, 0.2426, 0.4027, 0.2371, 0.6187, 9.998e-05, 0.7256, 9.998e-05, 0.311, 0.6187, 0.7629, 0.7574, 0.5973, 0.9999, 0.689, 0.7256, 0.9999, 0.3813, 0.2371, 0.2426, 0.4027, 9.998e-05, 0.311, 0.2744, 9.998e-05, 0.5973, 0.2426, 0.3813, 0.2371, 0.2744, 9.998e-05, 0.689, 9.998e-05, 0.7574, 0.5973, 0.7629, 0.3813, 0.9999, 0.2744, 0.9999, 0.689, 0.2371, 0.6187, 0.4027, 0.7574, 0.311, 0.9999, 9.998e-05, 0.7256, 0.7629, 0.3813, 0.5973, 0.2426, 0.689, 9.998e-05, 0.9999, 0.2744, 0.4027, 0.7574, 0.6187, 0.7629, 0.7256, 0.9999, 0.311, 0.9999, 0.5, 0.5, 0.7574, 0.5973, 0.6187, 0.7629, 0.4027, 0.7574, 0.5973, 0.2426, 0.7629, 0.3813, 0.7574, 0.5973, 0.5, 0.5, 0.3813, 0.2371, 0.5973, 0.2426, 0.5, 0.5, 0.2426, 0.4027, 0.2426, 0.4027, 0.5, 0.5, 0.4027, 0.7574, 0.2371, 0.6187, 0.2426, 0.4027, 0.2371, 0.6187, 9.998e-05, 0.7256, 9.998e-05, 0.311, 0.6187, 0.7629, 0.7574, 0.5973, 0.9999, 0.689, 0.7256, 0.9999, 0.3813, 0.2371, 0.2426, 0.4027, 9.998e-05, 0.311, 0.2744, 9.998e-05, 0.5973, 0.2426, 0.3813, 0.2371, 0.2744, 9.998e-05, 0.689, 9.998e-05, 0.7574, 0.5973, 0.7629, 0.3813, 0.9999, 0.2744, 0.9999, 0.689, 0.2371, 0.6187, 0.4027, 0.7574, 0.311, 0.9999, 9.998e-05, 0.7256, 0.7629, 0.3813, 0.5973, 0.2426, 0.689, 9.998e-05, 0.9999, 0.2744, 0.4027, 0.7574, 0.6187, 0.7629, 0.7256, 0.9999, 0.311, 0.9999, 0.5, 0.5, 0.7574, 0.5973, 0.6187, 0.7629, 0.4027, 0.7574, 0.5973, 0.2426, 0.7629, 0.3813, 0.7574, 0.5973, 0.5, 0.5, 0.3813, 0.2371, 0.5973, 0.2426, 0.5, 0.5, 0.2426, 0.4027, 0.2426, 0.4027, 0.5, 0.5, 0.4027, 0.7574, 0.2371, 0.6187, 0.2426, 0.4027, 0.2371, 0.6187, 9.998e-05, 0.7256, 9.998e-05, 0.311, 0.6187, 0.7629, 0.7574, 0.5973, 0.9999, 0.689, 0.7256, 0.9999, 0.3813, 0.2371, 0.2426, 0.4027, 9.998e-05, 0.311, 0.2744, 9.998e-05, 0.5973, 0.2426, 0.3813, 0.2371, 0.2744, 9.998e-05, 0.689, 9.998e-05, 0.7574, 0.5973, 0.7629, 0.3813, 0.9999, 0.2744, 0.9999, 0.689, 0.2371, 0.6187, 0.4027, 0.7574, 0.311, 0.9999, 9.998e-05, 0.7256, 0.7629, 0.3813, 0.5973, 0.2426, 0.689, 9.998e-05, 0.9999, 0.2744, 0.4027, 0.7574, 0.6187, 0.7629, 0.7256, 0.9999, 0.311, 0.9999, 0.5, 0.5, 0.7574, 0.5973, 0.6187, 0.7629, 0.4027, 0.7574, 0.5973, 0.2426, 0.7629, 0.3813, 0.7574, 0.5973, 0.5, 0.5, 0.3813, 0.2371, 0.5973, 0.2426, 0.5, 0.5, 0.2426, 0.4027, 0.2426, 0.4027, 0.5, 0.5, 0.4027, 0.7574, 0.2371, 0.6187, 0.2426, 0.4027, 0.2371, 0.6187, 9.998e-05, 0.7256, 9.998e-05, 0.311, 0.6187, 0.7629, 0.7574, 0.5973, 0.9999, 0.689, 0.7256, 0.9999, 0.3813, 0.2371, 0.2426, 0.4027, 9.998e-05, 0.311, 0.2744, 9.998e-05, 0.5973, 0.2426, 0.3813, 0.2371, 0.2744, 9.998e-05, 0.689, 9.998e-05, 0.7574, 0.5973, 0.7629, 0.3813, 0.9999, 0.2744, 0.9999, 0.689, 0.2371, 0.6187, 0.4027, 0.7574, 0.311, 0.9999, 9.998e-05, 0.7256, 0.7629, 0.3813, 0.5973, 0.2426, 0.689, 9.998e-05, 0.9999, 0.2744, 0.4027, 0.7574, 0.6187, 0.7629, 0.7256, 0.9999, 0.311, 0.9999, 0.5, 0.5, 0.7574, 0.5973, 0.6187, 0.7629, 0.4027, 0.7574, 0.5973, 0.2426, 0.7629, 0.3813, 0.7574, 0.5973, 0.5, 0.5, 0.3813, 0.2371, 0.5973, 0.2426, 0.5, 0.5, 0.2426, 0.4027, 0.2426, 0.4027, 0.5, 0.5, 0.4027, 0.7574, 0.2371, 0.6187, 0.2426, 0.4027, 0.2371, 0.6187, 9.998e-05, 0.7256, 9.998e-05, 0.311, 0.6187, 0.7629, 0.7574, 0.5973, 0.9999, 0.689, 0.7256, 0.9999, 0.3813, 0.2371, 0.2426, 0.4027, 9.998e-05, 0.311, 0.2744, 9.998e-05, 0.5973, 0.2426, 0.3813, 0.2371, 0.2744, 9.998e-05, 0.689, 9.998e-05, 0.7574, 0.5973, 0.7629, 0.3813, 0.9999, 0.2744, 0.9999, 0.689, 0.2371, 0.6187, 0.4027, 0.7574, 0.311, 0.9999, 9.998e-05, 0.7256, 0.7629, 0.3813, 0.5973, 0.2426, 0.689, 9.998e-05, 0.9999, 0.2744, 0.4027, 0.7574, 0.6187, 0.7629, 0.7256, 0.9999, 0.311, 0.9999, 0.5, 0.5, 0.7574, 0.5973, 0.6187, 0.7629, 0.4027, 0.7574, 0.5973, 0.2426, 0.7629, 0.3813, 0.7574, 0.5973, 0.5, 0.5, 0.3813, 0.2371, 0.5973, 0.2426, 0.5, 0.5, 0.2426, 0.4027, 0.2426, 0.4027, 0.5, 0.5, 0.4027, 0.7574, 0.2371, 0.6187, 0.2426, 0.4027, 0.2371, 0.6187, 9.998e-05, 0.7256, 9.998e-05, 0.311, 0.6187, 0.7629, 0.7574, 0.5973, 0.9999, 0.689, 0.7256, 0.9999, 0.3813, 0.2371, 0.2426, 0.4027, 9.998e-05, 0.311, 0.2744, 9.998e-05, 0.5973, 0.2426, 0.3813, 0.2371, 0.2744, 9.998e-05, 0.689, 9.998e-05, 0.7574, 0.5973, 0.7629, 0.3813, 0.9999, 0.2744, 0.9999, 0.689, 0.2371, 0.6187, 0.4027, 0.7574, 0.311, 0.9999, 9.998e-05, 0.7256, 0.7629, 0.3813, 0.5973, 0.2426, 0.689, 9.998e-05, 0.9999, 0.2744, 0.4027, 0.7574, 0.6187, 0.7629, 0.7256, 0.9999, 0.311, 0.9999, 0.5973, 0.2426, 0.7629, 0.3813, 0.7574, 0.5973, 0.5, 0.5, 0.5973, 0.2426, 0.3813, 0.2371, 0.2744, 9.998e-05, 0.689, 9.998e-05, 0.7629, 0.3813, 0.5973, 0.2426, 0.689, 9.998e-05, 0.9999, 0.2744, 0.2426, 0.4027, 0.2371, 0.6187, 9.998e-05, 0.7256, 9.998e-05, 0.311, 0.2426, 0.4027, 0.5, 0.5, 0.4027, 0.7574, 0.2371, 0.6187, 0.3813, 0.2371, 0.5973, 0.2426, 0.5, 0.5, 0.2426, 0.4027, 0.4027, 0.7574, 0.6187, 0.7629, 0.7256, 0.9999, 0.311, 0.9999, 0.2371, 0.6187, 0.4027, 0.7574, 0.311, 0.9999, 9.998e-05, 0.7256, 0.3813, 0.2371, 0.2426, 0.4027, 9.998e-05, 0.311, 0.2744, 9.998e-05, 0.6187, 0.7629, 0.7574, 0.5973, 0.9999, 0.689, 0.7256, 0.9999, 0.7574, 0.5973, 0.7629, 0.3813, 0.9999, 0.2744, 0.9999, 0.689, 0.5, 0.5, 0.7574, 0.5973, 0.6187, 0.7629, 0.4027, 0.7574, 0.5973, 0.2426, 0.7629, 0.3813, 0.7574, 0.5973, 0.5, 0.5, 0.5973, 0.2426, 0.3813, 0.2371, 0.2744, 9.998e-05, 0.689, 9.998e-05, 0.7629, 0.3813, 0.5973, 0.2426, 0.689, 9.998e-05, 0.9999, 0.2744, 0.2426, 0.4027, 0.2371, 0.6187, 9.998e-05, 0.7256, 9.998e-05, 0.311, 0.2426, 0.4027, 0.5, 0.5, 0.4027, 0.7574, 0.2371, 0.6187, 0.3813, 0.2371, 0.5973, 0.2426, 0.5, 0.5, 0.2426, 0.4027, 0.4027, 0.7574, 0.6187, 0.7629, 0.7256, 0.9999, 0.311, 0.9999, 0.2371, 0.6187, 0.4027, 0.7574, 0.311, 0.9999, 9.998e-05, 0.7256, 0.3813, 0.2371, 0.2426, 0.4027, 9.998e-05, 0.311, 0.2744, 9.998e-05, 0.6187, 0.7629, 0.7574, 0.5973, 0.9999, 0.689, 0.7256, 0.9999, 0.7574, 0.5973, 0.7629, 0.3813, 0.9999, 0.2744, 0.9999, 0.689, 0.5, 0.5, 0.7574, 0.5973, 0.6187, 0.7629, 0.4027, 0.7574, 0.5973, 0.2426, 0.7629, 0.3813, 0.7574, 0.5973, 0.5, 0.5, 0.5973, 0.2426, 0.3813, 0.2371, 0.2744, 9.998e-05, 0.689, 9.998e-05, 0.7629, 0.3813, 0.5973, 0.2426, 0.689, 9.998e-05, 0.9999, 0.2744, 0.2426, 0.4027, 0.2371, 0.6187, 9.998e-05, 0.7256, 9.998e-05, 0.311, 0.2426, 0.4027, 0.5, 0.5, 0.4027, 0.7574, 0.2371, 0.6187, 0.3813, 0.2371, 0.5973, 0.2426, 0.5, 0.5, 0.2426, 0.4027, 0.4027, 0.7574, 0.6187, 0.7629, 0.7256, 0.9999, 0.311, 0.9999, 0.2371, 0.6187, 0.4027, 0.7574, 0.311, 0.9999, 9.998e-05, 0.7256, 0.3813, 0.2371, 0.2426, 0.4027, 9.998e-05, 0.311, 0.2744, 9.998e-05, 0.6187, 0.7629, 0.7574, 0.5973, 0.9999, 0.689, 0.7256, 0.9999, 0.7574, 0.5973, 0.7629, 0.3813, 0.9999, 0.2744, 0.9999, 0.689, 0.5, 0.5, 0.7574, 0.5973, 0.6187, 0.7629, 0.4027, 0.7574, 0.5973, 0.2426, 0.7629, 0.3813, 0.7574, 0.5973, 0.5, 0.5, 0.5973, 0.2426, 0.3813, 0.2371, 0.2744, 9.998e-05, 0.689, 9.998e-05, 0.7629, 0.3813, 0.5973, 0.2426, 0.689, 9.998e-05, 0.9999, 0.2744, 0.2426, 0.4027, 0.2371, 0.6187, 9.998e-05, 0.7256, 9.998e-05, 0.311, 0.2426, 0.4027, 0.5, 0.5, 0.4027, 0.7574, 0.2371, 0.6187, 0.3813, 0.2371, 0.5973, 0.2426, 0.5, 0.5, 0.2426, 0.4027, 0.4027, 0.7574, 0.6187, 0.7629, 0.7256, 0.9999, 0.311, 0.9999, 0.2371, 0.6187, 0.4027, 0.7574, 0.311, 0.9999, 9.998e-05, 0.7256, 0.3813, 0.2371, 0.2426, 0.4027, 9.998e-05, 0.311, 0.2744, 9.998e-05, 0.6187, 0.7629, 0.7574, 0.5973, 0.9999, 0.689, 0.7256, 0.9999, 0.7574, 0.5973, 0.7629, 0.3813, 0.9999, 0.2744, 0.9999, 0.689, 0.5, 0.5, 0.7574, 0.5973, 0.6187, 0.7629, 0.4027, 0.7574, 0.5973, 0.2426, 0.7629, 0.3813, 0.7574, 0.5973, 0.5, 0.5, 0.5973, 0.2426, 0.3813, 0.2371, 0.2744, 9.998e-05, 0.689, 9.998e-05, 0.7629, 0.3813, 0.5973, 0.2426, 0.689, 9.998e-05, 0.9999, 0.2744, 0.2426, 0.4027, 0.2371, 0.6187, 9.998e-05, 0.7256, 9.998e-05, 0.311, 0.2426, 0.4027, 0.5, 0.5, 0.4027, 0.7574, 0.2371, 0.6187, 0.3813, 0.2371, 0.5973, 0.2426, 0.5, 0.5, 0.2426, 0.4027, 0.4027, 0.7574, 0.6187, 0.7629, 0.7256, 0.9999, 0.311, 0.9999, 0.2371, 0.6187, 0.4027, 0.7574, 0.311, 0.9999, 9.998e-05, 0.7256, 0.3813, 0.2371, 0.2426, 0.4027, 9.998e-05, 0.311, 0.2744, 9.998e-05, 0.6187, 0.7629, 0.7574, 0.5973, 0.9999, 0.689, 0.7256, 0.9999, 0.7574, 0.5973, 0.7629, 0.3813, 0.9999, 0.2744, 0.9999, 0.689, 0.5, 0.5, 0.7574, 0.5973, 0.6187, 0.7629, 0.4027, 0.7574, 0.5, 0.5, 0.7574, 0.5973, 0.6187, 0.7629, 0.4027, 0.7574, 0.5973, 0.2426, 0.7629, 0.3813, 0.7574, 0.5973, 0.5, 0.5, 0.3813, 0.2371, 0.5973, 0.2426, 0.5, 0.5, 0.2426, 0.4027, 0.2426, 0.4027, 0.5, 0.5, 0.4027, 0.7574, 0.2371, 0.6187, 0.2426, 0.4027, 0.2371, 0.6187, 9.998e-05, 0.7256, 9.998e-05, 0.311, 0.6187, 0.7629, 0.7574, 0.5973, 0.9999, 0.689, 0.7256, 0.9999, 0.3813, 0.2371, 0.2426, 0.4027, 9.998e-05, 0.311, 0.2744, 9.998e-05, 0.5973, 0.2426, 0.3813, 0.2371, 0.2744, 9.998e-05, 0.689, 9.998e-05, 0.7574, 0.5973, 0.7629, 0.3813, 0.9999, 0.2744, 0.9999, 0.689, 0.2371, 0.6187, 0.4027, 0.7574, 0.311, 0.9999, 9.998e-05, 0.7256, 0.7629, 0.3813, 0.5973, 0.2426, 0.689, 9.998e-05, 0.9999, 0.2744, 0.4027, 0.7574, 0.6187, 0.7629, 0.7256, 0.9999, 0.311, 0.9999, 0.5, 0.5, 0.7574, 0.5973, 0.6187, 0.7629, 0.4027, 0.7574, 0.5973, 0.2426, 0.7629, 0.3813, 0.7574, 0.5973, 0.5, 0.5, 0.3813, 0.2371, 0.5973, 0.2426, 0.5, 0.5, 0.2426, 0.4027, 0.2426, 0.4027, 0.5, 0.5, 0.4027, 0.7574, 0.2371, 0.6187, 0.2426, 0.4027, 0.2371, 0.6187, 9.998e-05, 0.7256, 9.998e-05, 0.311, 0.6187, 0.7629, 0.7574, 0.5973, 0.9999, 0.689, 0.7256, 0.9999, 0.3813, 0.2371, 0.2426, 0.4027, 9.998e-05, 0.311, 0.2744, 9.998e-05, 0.5973, 0.2426, 0.3813, 0.2371, 0.2744, 9.998e-05, 0.689, 9.998e-05, 0.7574, 0.5973, 0.7629, 0.3813, 0.9999, 0.2744, 0.9999, 0.689, 0.2371, 0.6187, 0.4027, 0.7574, 0.311, 0.9999, 9.998e-05, 0.7256, 0.7629, 0.3813, 0.5973, 0.2426, 0.689, 9.998e-05, 0.9999, 0.2744, 0.4027, 0.7574, 0.6187, 0.7629, 0.7256, 0.9999, 0.311, 0.9999, 0.5, 0.5, 0.7574, 0.5973, 0.6187, 0.7629, 0.4027, 0.7574, 0.5973, 0.2426, 0.7629, 0.3813, 0.7574, 0.5973, 0.5, 0.5, 0.3813, 0.2371, 0.5973, 0.2426, 0.5, 0.5, 0.2426, 0.4027, 0.2426, 0.4027, 0.5, 0.5, 0.4027, 0.7574, 0.2371, 0.6187, 0.2426, 0.4027, 0.2371, 0.6187, 9.998e-05, 0.7256, 9.998e-05, 0.311, 0.6187, 0.7629, 0.7574, 0.5973, 0.9999, 0.689, 0.7256, 0.9999, 0.3813, 0.2371, 0.2426, 0.4027, 9.998e-05, 0.311, 0.2744, 9.998e-05, 0.5973, 0.2426, 0.3813, 0.2371, 0.2744, 9.998e-05, 0.689, 9.998e-05, 0.7574, 0.5973, 0.7629, 0.3813, 0.9999, 0.2744, 0.9999, 0.689, 0.2371, 0.6187, 0.4027, 0.7574, 0.311, 0.9999, 9.998e-05, 0.7256, 0.7629, 0.3813, 0.5973, 0.2426, 0.689, 9.998e-05, 0.9999, 0.2744, 0.4027, 0.7574, 0.6187, 0.7629, 0.7256, 0.9999, 0.311, 0.9999, 0.5, 0.5, 0.7574, 0.5973, 0.6187, 0.7629, 0.4027, 0.7574, 0.5973, 0.2426, 0.7629, 0.3813, 0.7574, 0.5973, 0.5, 0.5, 0.3813, 0.2371, 0.5973, 0.2426, 0.5, 0.5, 0.2426, 0.4027, 0.2426, 0.4027, 0.5, 0.5, 0.4027, 0.7574, 0.2371, 0.6187, 0.2426, 0.4027, 0.2371, 0.6187, 9.998e-05, 0.7256, 9.998e-05, 0.311, 0.6187, 0.7629, 0.7574, 0.5973, 0.9999, 0.689, 0.7256, 0.9999, 0.3813, 0.2371, 0.2426, 0.4027, 9.998e-05, 0.311, 0.2744, 9.998e-05, 0.5973, 0.2426, 0.3813, 0.2371, 0.2744, 9.998e-05, 0.689, 9.998e-05, 0.7574, 0.5973, 0.7629, 0.3813, 0.9999, 0.2744, 0.9999, 0.689, 0.2371, 0.6187, 0.4027, 0.7574, 0.311, 0.9999, 9.998e-05, 0.7256, 0.7629, 0.3813, 0.5973, 0.2426, 0.689, 9.998e-05, 0.9999, 0.2744, 0.4027, 0.7574, 0.6187, 0.7629, 0.7256, 0.9999, 0.311, 0.9999, 0.5, 0.5, 0.7574, 0.5973, 0.6187, 0.7629, 0.4027, 0.7574, 0.5973, 0.2426, 0.7629, 0.3813, 0.7574, 0.5973, 0.5, 0.5, 0.3813, 0.2371, 0.5973, 0.2426, 0.5, 0.5, 0.2426, 0.4027, 0.2426, 0.4027, 0.5, 0.5, 0.4027, 0.7574, 0.2371, 0.6187, 0.2426, 0.4027, 0.2371, 0.6187, 9.998e-05, 0.7256, 9.998e-05, 0.311, 0.6187, 0.7629, 0.7574, 0.5973, 0.9999, 0.689, 0.7256, 0.9999, 0.3813, 0.2371, 0.2426, 0.4027, 9.998e-05, 0.311, 0.2744, 9.998e-05, 0.5973, 0.2426, 0.3813, 0.2371, 0.2744, 9.998e-05, 0.689, 9.998e-05, 0.7574, 0.5973, 0.7629, 0.3813, 0.9999, 0.2744, 0.9999, 0.689, 0.2371, 0.6187, 0.4027, 0.7574, 0.311, 0.9999, 9.998e-05, 0.7256, 0.7629, 0.3813, 0.5973, 0.2426, 0.689, 9.998e-05, 0.9999, 0.2744, 0.4027, 0.7574, 0.6187, 0.7629, 0.7256, 0.9999, 0.311, 0.9999, 0.5, 0.5, 0.7574, 0.5973, 0.6187, 0.7629, 0.4027, 0.7574, 0.5973, 0.2426, 0.7629, 0.3813, 0.7574, 0.5973, 0.5, 0.5, 0.3813, 0.2371, 0.5973, 0.2426, 0.5, 0.5, 0.2426, 0.4027, 0.2426, 0.4027, 0.5, 0.5, 0.4027, 0.7574, 0.2371, 0.6187, 0.2426, 0.4027, 0.2371, 0.6187, 9.998e-05, 0.7256, 9.998e-05, 0.311, 0.6187, 0.7629, 0.7574, 0.5973, 0.9999, 0.689, 0.7256, 0.9999, 0.3813, 0.2371, 0.2426, 0.4027, 9.998e-05, 0.311, 0.2744, 9.998e-05, 0.5973, 0.2426, 0.3813, 0.2371, 0.2744, 9.998e-05, 0.689, 9.998e-05, 0.7574, 0.5973, 0.7629, 0.3813, 0.9999, 0.2744, 0.9999, 0.689, 0.2371, 0.6187, 0.4027, 0.7574, 0.311, 0.9999, 9.998e-05, 0.7256, 0.7629, 0.3813, 0.5973, 0.2426, 0.689, 9.998e-05, 0.9999, 0.2744, 0.4027, 0.7574, 0.6187, 0.7629, 0.7256, 0.9999, 0.311, 0.9999, 0.5, 0.5, 0.7574, 0.5973, 0.6187, 0.7629, 0.4027, 0.7574, 0.5973, 0.2426, 0.7629, 0.3813, 0.7574, 0.5973, 0.5, 0.5, 0.3813, 0.2371, 0.5973, 0.2426, 0.5, 0.5, 0.2426, 0.4027, 0.2426, 0.4027, 0.5, 0.5, 0.4027, 0.7574, 0.2371, 0.6187, 0.2426, 0.4027, 0.2371, 0.6187, 9.998e-05, 0.7256, 9.998e-05, 0.311, 0.6187, 0.7629, 0.7574, 0.5973, 0.9999, 0.689, 0.7256, 0.9999, 0.3813, 0.2371, 0.2426, 0.4027, 9.998e-05, 0.311, 0.2744, 9.998e-05, 0.5973, 0.2426, 0.3813, 0.2371, 0.2744, 9.998e-05, 0.689, 9.998e-05, 0.7574, 0.5973, 0.7629, 0.3813, 0.9999, 0.2744, 0.9999, 0.689, 0.2371, 0.6187, 0.4027, 0.7574, 0.311, 0.9999, 9.998e-05, 0.7256, 0.7629, 0.3813, 0.5973, 0.2426, 0.689, 9.998e-05, 0.9999, 0.2744, 0.4027, 0.7574, 0.6187, 0.7629, 0.7256, 0.9999, 0.311, 0.9999, 0.5973, 0.2426, 0.7629, 0.3813, 0.7574, 0.5973, 0.5, 0.5, 0.5973, 0.2426, 0.3813, 0.2371, 0.2744, 9.998e-05, 0.689, 9.998e-05, 0.7629, 0.3813, 0.5973, 0.2426, 0.689, 9.998e-05, 0.9999, 0.2744, 0.2426, 0.4027, 0.2371, 0.6187, 9.998e-05, 0.7256, 9.998e-05, 0.311, 0.2426, 0.4027, 0.5, 0.5, 0.4027, 0.7574, 0.2371, 0.6187, 0.3813, 0.2371, 0.5973, 0.2426, 0.5, 0.5, 0.2426, 0.4027, 0.4027, 0.7574, 0.6187, 0.7629, 0.7256, 0.9999, 0.311, 0.9999, 0.2371, 0.6187, 0.4027, 0.7574, 0.311, 0.9999, 9.998e-05, 0.7256, 0.3813, 0.2371, 0.2426, 0.4027, 9.998e-05, 0.311, 0.2744, 9.998e-05, 0.6187, 0.7629, 0.7574, 0.5973, 0.9999, 0.689, 0.7256, 0.9999, 0.7574, 0.5973, 0.7629, 0.3813, 0.9999, 0.2744, 0.9999, 0.689, 0.5, 0.5, 0.7574, 0.5973, 0.6187, 0.7629, 0.4027, 0.7574, 0.5973, 0.2426, 0.7629, 0.3813, 0.7574, 0.5973, 0.5, 0.5, 0.5973, 0.2426, 0.3813, 0.2371, 0.2744, 9.998e-05, 0.689, 9.998e-05, 0.7629, 0.3813, 0.5973, 0.2426, 0.689, 9.998e-05, 0.9999, 0.2744, 0.2426, 0.4027, 0.2371, 0.6187, 9.998e-05, 0.7256, 9.998e-05, 0.311, 0.2426, 0.4027, 0.5, 0.5, 0.4027, 0.7574, 0.2371, 0.6187, 0.3813, 0.2371, 0.5973, 0.2426, 0.5, 0.5, 0.2426, 0.4027, 0.4027, 0.7574, 0.6187, 0.7629, 0.7256, 0.9999, 0.311, 0.9999, 0.2371, 0.6187, 0.4027, 0.7574, 0.311, 0.9999, 9.998e-05, 0.7256, 0.3813, 0.2371, 0.2426, 0.4027, 9.998e-05, 0.311, 0.2744, 9.998e-05, 0.6187, 0.7629, 0.7574, 0.5973, 0.9999, 0.689, 0.7256, 0.9999, 0.7574, 0.5973, 0.7629, 0.3813, 0.9999, 0.2744, 0.9999, 0.689, 0.5, 0.5, 0.7574, 0.5973, 0.6187, 0.7629, 0.4027, 0.7574, 0.5973, 0.2426, 0.7629, 0.3813, 0.7574, 0.5973, 0.5, 0.5, 0.5973, 0.2426, 0.3813, 0.2371, 0.2744, 9.998e-05, 0.689, 9.998e-05, 0.7629, 0.3813, 0.5973, 0.2426, 0.689, 9.998e-05, 0.9999, 0.2744, 0.2426, 0.4027, 0.2371, 0.6187, 9.998e-05, 0.7256, 9.998e-05, 0.311, 0.2426, 0.4027, 0.5, 0.5, 0.4027, 0.7574, 0.2371, 0.6187, 0.3813, 0.2371, 0.5973, 0.2426, 0.5, 0.5, 0.2426, 0.4027, 0.4027, 0.7574, 0.6187, 0.7629, 0.7256, 0.9999, 0.311, 0.9999, 0.2371, 0.6187, 0.4027, 0.7574, 0.311, 0.9999, 9.998e-05, 0.7256, 0.3813, 0.2371, 0.2426, 0.4027, 9.998e-05, 0.311, 0.2744, 9.998e-05, 0.6187, 0.7629, 0.7574, 0.5973, 0.9999, 0.689, 0.7256, 0.9999, 0.7574, 0.5973, 0.7629, 0.3813, 0.9999, 0.2744, 0.9999, 0.689, 0.5, 0.5, 0.7574, 0.5973, 0.6187, 0.7629, 0.4027, 0.7574, 0.5973, 0.2426, 0.7629, 0.3813, 0.7574, 0.5973, 0.5, 0.5, 0.5973, 0.2426, 0.3813, 0.2371, 0.2744, 9.998e-05, 0.689, 9.998e-05, 0.7629, 0.3813, 0.5973, 0.2426, 0.689, 9.998e-05, 0.9999, 0.2744, 0.2426, 0.4027, 0.2371, 0.6187, 9.998e-05, 0.7256, 9.998e-05, 0.311, 0.2426, 0.4027, 0.5, 0.5, 0.4027, 0.7574, 0.2371, 0.6187, 0.3813, 0.2371, 0.5973, 0.2426, 0.5, 0.5, 0.2426, 0.4027, 0.4027, 0.7574, 0.6187, 0.7629, 0.7256, 0.9999, 0.311, 0.9999, 0.2371, 0.6187, 0.4027, 0.7574, 0.311, 0.9999, 9.998e-05, 0.7256, 0.3813, 0.2371, 0.2426, 0.4027, 9.998e-05, 0.311, 0.2744, 9.998e-05, 0.6187, 0.7629, 0.7574, 0.5973, 0.9999, 0.689, 0.7256, 0.9999, 0.7574, 0.5973, 0.7629, 0.3813, 0.9999, 0.2744, 0.9999, 0.689, 0.5, 0.5, 0.7574, 0.5973, 0.6187, 0.7629, 0.4027, 0.7574, 0.5973, 0.2426, 0.7629, 0.3813, 0.7574, 0.5973, 0.5, 0.5, 0.5973, 0.2426, 0.3813, 0.2371, 0.2744, 9.998e-05, 0.689, 9.998e-05, 0.7629, 0.3813, 0.5973, 0.2426, 0.689, 9.998e-05, 0.9999, 0.2744, 0.2426, 0.4027, 0.2371, 0.6187, 9.998e-05, 0.7256, 9.998e-05, 0.311, 0.2426, 0.4027, 0.5, 0.5, 0.4027, 0.7574, 0.2371, 0.6187, 0.3813, 0.2371, 0.5973, 0.2426, 0.5, 0.5, 0.2426, 0.4027, 0.4027, 0.7574, 0.6187, 0.7629, 0.7256, 0.9999, 0.311, 0.9999, 0.2371, 0.6187, 0.4027, 0.7574, 0.311, 0.9999, 9.998e-05, 0.7256, 0.3813, 0.2371, 0.2426, 0.4027, 9.998e-05, 0.311, 0.2744, 9.998e-05, 0.6187, 0.7629, 0.7574, 0.5973, 0.9999, 0.689, 0.7256, 0.9999, 0.7574, 0.5973, 0.7629, 0.3813, 0.9999, 0.2744, 0.9999, 0.689, 0.5, 0.5, 0.7574, 0.5973, 0.6187, 0.7629, 0.4027, 0.7574, 0.5973, 0.2426, 0.7629, 0.3813, 0.7574, 0.5973, 0.5, 0.5, 0.5973, 0.2426, 0.3813, 0.2371, 0.2744, 9.998e-05, 0.689, 9.998e-05, 0.7629, 0.3813, 0.5973, 0.2426, 0.689, 9.998e-05, 0.9999, 0.2744, 0.2426, 0.4027, 0.2371, 0.6187, 9.998e-05, 0.7256, 9.998e-05, 0.311, 0.2426, 0.4027, 0.5, 0.5, 0.4027, 0.7574, 0.2371, 0.6187, 0.3813, 0.2371, 0.5973, 0.2426, 0.5, 0.5, 0.2426, 0.4027, 0.4027, 0.7574, 0.6187, 0.7629, 0.7256, 0.9999, 0.311, 0.9999, 0.2371, 0.6187, 0.4027, 0.7574, 0.311, 0.9999, 9.998e-05, 0.7256, 0.3813, 0.2371, 0.2426, 0.4027, 9.998e-05, 0.311, 0.2744, 9.998e-05, 0.6187, 0.7629, 0.7574, 0.5973, 0.9999, 0.689, 0.7256, 0.9999, 0.7574, 0.5973, 0.7629, 0.3813, 0.9999, 0.2744, 0.9999, 0.689, 0.5, 0.5, 0.7574, 0.5973, 0.6187, 0.7629, 0.4027, 0.7574, 0.5973, 0.2426, 0.7629, 0.3813, 0.7574, 0.5973, 0.5, 0.5, 0.5973, 0.2426, 0.3813, 0.2371, 0.2744, 9.998e-05, 0.689, 9.998e-05, 0.7629, 0.3813, 0.5973, 0.2426, 0.689, 9.998e-05, 0.9999, 0.2744, 0.2426, 0.4027, 0.2371, 0.6187, 9.998e-05, 0.7256, 9.998e-05, 0.311, 0.2426, 0.4027, 0.5, 0.5, 0.4027, 0.7574, 0.2371, 0.6187, 0.3813, 0.2371, 0.5973, 0.2426, 0.5, 0.5, 0.2426, 0.4027, 0.4027, 0.7574, 0.6187, 0.7629, 0.7256, 0.9999, 0.311, 0.9999, 0.2371, 0.6187, 0.4027, 0.7574, 0.311, 0.9999, 9.998e-05, 0.7256, 0.3813, 0.2371, 0.2426, 0.4027, 9.998e-05, 0.311, 0.2744, 9.998e-05, 0.6187, 0.7629, 0.7574, 0.5973, 0.9999, 0.689, 0.7256, 0.9999, 0.7574, 0.5973, 0.7629, 0.3813, 0.9999, 0.2744, 0.9999, 0.689, 0.5, 0.5, 0.7574, 0.5973, 0.6187, 0.7629, 0.4027, 0.7574, 0.5973, 0.2426, 0.7629, 0.3813, 0.7574, 0.5973, 0.5, 0.5, 0.5973, 0.2426, 0.3813, 0.2371, 0.2744, 9.998e-05, 0.689, 9.998e-05, 0.7629, 0.3813, 0.5973, 0.2426, 0.689, 9.998e-05, 0.9999, 0.2744, 0.2426, 0.4027, 0.2371, 0.6187, 9.998e-05, 0.7256, 9.998e-05, 0.311, 0.2426, 0.4027, 0.5, 0.5, 0.4027, 0.7574, 0.2371, 0.6187, 0.3813, 0.2371, 0.5973, 0.2426, 0.5, 0.5, 0.2426, 0.4027, 0.4027, 0.7574, 0.6187, 0.7629, 0.7256, 0.9999, 0.311, 0.9999, 0.2371, 0.6187, 0.4027, 0.7574, 0.311, 0.9999, 9.998e-05, 0.7256, 0.3813, 0.2371, 0.2426, 0.4027, 9.998e-05, 0.311, 0.2744, 9.998e-05, 0.6187, 0.7629, 0.7574, 0.5973, 0.9999, 0.689, 0.7256, 0.9999, 0.7574, 0.5973, 0.7629, 0.3813, 0.9999, 0.2744, 0.9999, 0.689, 0.5, 0.5, 0.7574, 0.5973, 0.6187, 0.7629, 0.4027, 0.7574])
me_cylinder_017.materials.append(mat_bark)
me_cylinder_017.materials.append(mat_tree_leaves)
me_cylinder_017.use_remesh_preserve_volume = False
me_cylinder_017.use_remesh_preserve_attributes = False
me_cylinder_017.use_mirror_vertex_groups = False
me_cylinder_017.update()

# ---- objects
ob_tree_2 = bpy.data.objects.new('Tree_2', me_cylinder_017)

# ---- transforms, parenting, visibility, modifiers, constraints
ob_tree_2.location = (0.0, 0.0, 0.0)
ob_tree_2.lineart.crease_threshold = 0.0
_vg = ob_tree_2.vertex_groups.new(name='Group')
_m = ob_tree_2.modifiers.new('Auto Smooth', 'NODES')
_m.node_group = ng_auto_smooth
_gi = [s.identifier for s in ng_auto_smooth.interface.items_tree if s.item_type == 'SOCKET' and s.in_out == 'INPUT']
_m[_gi[1]] = 1.014  # Angle

# ---- collection membership
col_collection_1.objects.link(ob_tree_2)

# ---- scene / render settings (as saved in the file)
scene.frame_start = 1; scene.frame_end = 250; scene.frame_set(0)
scene.render.engine = 'CYCLES'
scene.render.resolution_x = 1000
scene.render.resolution_y = 1000
scene.render.dither_intensity = 0.0
scene.cycles.samples = 200
scene.cycles.sampling_pattern = 'TABULATED_SOBOL'
scene.cycles.light_sampling_threshold = 0.0
scene.cycles.use_adaptive_sampling = False
scene.cycles.use_light_tree = False
scene.cycles.caustics_reflective = False
scene.cycles.caustics_refractive = False
scene.cycles.blur_glossy = 0.0
scene.cycles.max_bounces = 2
scene.cycles.pixel_filter_type = 'GAUSSIAN'
scene.cycles.sample_clamp_indirect = 0.0
scene.view_settings.view_transform = 'Standard'
bpy.context.view_layer.update()

# ---- added for rendering (the .blend has no active camera): camera
cam_auto = bpy.data.cameras.new('AutoCamera')
cam_auto.lens = 50.0
cam_auto.sensor_width = 36.0
cam_auto.clip_end = 1000.0
ob_auto_camera = bpy.data.objects.new('AutoCamera', cam_auto)
scene.collection.objects.link(ob_auto_camera)
ob_auto_camera.location = (8.4903, -10.9992, 10.0697)
ob_auto_camera.rotation_euler = (1.09748, -7.21219e-08, 0.694738)
scene.camera = ob_auto_camera
bpy.context.view_layer.update()
